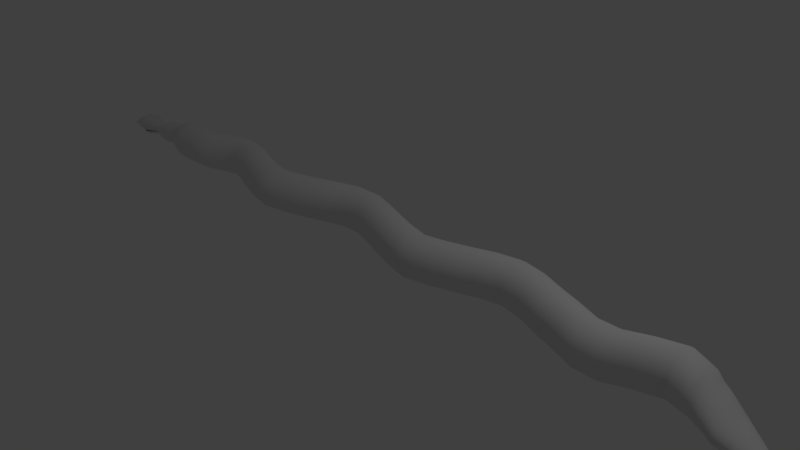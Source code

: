# Source: anaconda_arm.blend  (saved by Blender 2.67.0; exported with 4.5.12 LTS)
import bpy
from mathutils import Matrix  # noqa: F401  (used for matrix-valued properties, if any)

bpy.ops.wm.read_factory_settings(use_empty=True)
scene = bpy.context.scene
scene.name = 'Scene'

# ---- collections
col_collection_1 = bpy.data.collections.new('Collection 1'); scene.collection.children.link(col_collection_1)

# ---- world
world_world = bpy.data.worlds.new('World'); scene.world = world_world
world_world.color = (0.05088, 0.05088, 0.05088)
world_world.use_sun_shadow = False
world_world.sun_shadow_jitter_overblur = 0.0
world_world.cycles.sampling_method = 'MANUAL'
world_world.cycles.sample_map_resolution = 256

# ---- cameras
cam_camera = bpy.data.cameras.new('Camera')
cam_camera.clip_end = 100.0
cam_camera.lens = 35.0
cam_camera.sensor_width = 32.0
cam_camera.sensor_height = 18.0
cam_camera.ortho_scale = 7.314
cam_camera.dof.focus_distance = 0.0
cam_camera.dof.aperture_fstop = 128.0

# ---- lights
light_lamp = bpy.data.lights.new('Lamp', 'POINT')
light_lamp.transmission_factor = 0.0
light_lamp.cutoff_distance = 30.0
light_lamp.energy = 100.0
light_lamp.shadow_buffer_clip_start = 1.001
light_lamp.shadow_soft_size = 0.1
light_lamp.shadow_maximum_resolution = 0.006
light_lamp.use_absolute_resolution = True
light_lamp.cycles.use_multiple_importance_sampling = False

# ---- meshes
me_cylinder = bpy.data.meshes.new('Cylinder')
me_cylinder.from_pydata([(0.04263, 0.09848, -0.3209), (0.1766, -0.6355, 11.53), (0.04369, 0.0778, -0.3209), (0.1926, -0.639, 11.53), (0.07377, 0.05866, -0.3029), (0.2061, -0.6488, 11.52), (0.08075, 0.03537, -0.3209), (0.2152, -0.6636, 11.52), (0.08389, -0.00375, -0.3209), (0.2184, -0.681, 11.51), (0.08075, -0.04287, -0.3209), (0.2152, -0.6985, 11.5), (0.06577, -0.06616, -0.3029), (0.2061, -0.7133, 11.5), (0.04369, -0.0853, -0.3209), (0.1925, -0.7231, 11.5), (0.04263, -0.106, -0.3209), (0.1765, -0.7266, 11.5), (0.02684, -0.09819, -0.3209), (0.1605, -0.7232, 11.5), (0.01346, -0.07603, -0.3209), (0.1469, -0.7133, 11.5), (0.004516, -0.04287, -0.3209), (0.1379, -0.6985, 11.51), (0.001376, -0.00375, -0.3209), (0.1347, -0.6811, 11.52), (0.004516, 0.03537, -0.3209), (0.1379, -0.6637, 11.52), (0.01346, 0.06854, -0.3209), (0.147, -0.6489, 11.53), (0.02684, 0.0907, -0.3209), (0.1605, -0.639, 11.53), (-0.006409, 0.1738, 0.05717), (-0.006409, 0.1008, 0.3671), (-0.03457, 0.1738, 0.6769), (-0.06273, 0.1738, 0.9868), (-0.06273, 0.2786, 1.297), (-0.06273, 0.2786, 1.607), (-0.06273, 0.2786, 1.916), (-0.06273, 0.389, 2.226), (-0.06273, 0.4627, 2.536), (-0.06273, 0.389, 2.846), (-0.06273, 0.2786, 3.156), (-0.06273, 0.181, 3.466), (-0.06273, 0.1207, 3.776), (-0.06273, 0.181, 4.086), (-0.06273, 0.2786, 4.396), (-0.06273, 0.3879, 4.705), (-0.06273, 0.4832, 5.015), (-0.06273, 0.4832, 5.325), (-0.06273, 0.3879, 5.635), (-0.06273, 0.2786, 5.945), (-0.06273, 0.1796, 6.255), (-0.06273, 0.1116, 6.565), (-0.06273, 0.1796, 6.875), (-0.06273, 0.2786, 7.185), (-0.06273, 0.3924, 7.494), (-0.06273, 0.452, 7.804), (-0.06273, 0.3924, 8.114), (-0.06273, 0.2786, 8.424), (-0.06273, 0.1778, 8.734), (-0.06273, 0.06103, 9.044), (-0.06273, 0.06103, 9.354), (-0.06273, 0.1927, 9.664), (-0.06273, 0.2815, 9.974), (-0.03824, 0.1927, 10.28), (0.06611, 0.06103, 10.59), (0.1174, -0.1816, 10.93), (0.1544, -0.4223, 11.23), (0.1796, -0.4301, 11.23), (0.1571, -0.1948, 10.93), (0.125, 0.03953, 10.59), (0.05624, 0.1712, 10.28), (0.04533, 0.26, 9.974), (0.04533, 0.1712, 9.664), (0.04533, 0.03953, 9.354), (0.04533, 0.03953, 9.044), (0.04533, 0.1563, 8.734), (0.04533, 0.2571, 8.424), (0.04533, 0.3709, 8.114), (0.04533, 0.4305, 7.804), (0.04533, 0.3709, 7.494), (0.04533, 0.2571, 7.185), (0.04533, 0.1581, 6.875), (0.04534, 0.09009, 6.565), (0.04534, 0.1581, 6.255), (0.04534, 0.2571, 5.945), (0.04534, 0.3664, 5.635), (0.04534, 0.4617, 5.325), (0.04534, 0.4617, 5.015), (0.04534, 0.3664, 4.705), (0.04534, 0.2571, 4.396), (0.04534, 0.1595, 4.086), (0.04534, 0.09919, 3.776), (0.04534, 0.1595, 3.466), (0.04534, 0.2571, 3.156), (0.04534, 0.3675, 2.846), (0.04534, 0.4412, 2.536), (0.04534, 0.3675, 2.226), (0.04534, 0.2571, 1.916), (0.04534, 0.2571, 1.607), (0.04534, 0.2571, 1.297), (-0.000967, 0.1602, 0.9868), (0.02719, 0.1602, 0.6769), (0.007968, 0.09282, 0.3671), (0.04062, 0.1602, 0.05717), (0.201, -0.4525, 11.22), (0.1907, -0.2323, 10.92), (0.1748, -0.02168, 10.59), (0.1363, 0.11, 10.28), (0.1369, 0.1988, 9.974), (0.1369, 0.11, 9.664), (0.1369, -0.02168, 9.354), (0.1369, -0.02168, 9.044), (0.1369, 0.09513, 8.734), (0.1369, 0.1959, 8.424), (0.1369, 0.3097, 8.114), (0.1369, 0.3693, 7.804), (0.1369, 0.3097, 7.494), (0.1369, 0.1959, 7.185), (0.1369, 0.09686, 6.875), (0.1369, 0.02888, 6.565), (0.1369, 0.09686, 6.255), (0.1369, 0.1959, 5.945), (0.1369, 0.3052, 5.635), (0.1369, 0.4005, 5.325), (0.1369, 0.4005, 5.015), (0.1369, 0.3052, 4.705), (0.1369, 0.1959, 4.396), (0.1369, 0.09827, 4.086), (0.1369, 0.03798, 3.776), (0.1369, 0.09827, 3.466), (0.1369, 0.1959, 3.156), (0.1369, 0.3063, 2.846), (0.1369, 0.3799, 2.536), (0.1369, 0.3063, 2.226), (0.137, 0.1959, 1.916), (0.137, 0.1959, 1.607), (0.137, 0.1959, 1.297), (0.05139, 0.1218, 0.9868), (0.07955, 0.1218, 0.6769), (0.03068, 0.07017, 0.3431), (0.09101, 0.1218, 0.05211), (0.2153, -0.4861, 11.22), (0.2132, -0.2886, 10.92), (0.2082, -0.1133, 10.59), (0.1898, 0.01841, 10.28), (0.1982, 0.1072, 9.974), (0.1982, 0.01841, 9.664), (0.1982, -0.1133, 9.354), (0.1982, -0.1133, 9.044), (0.1982, 0.00352, 8.734), (0.1982, 0.1043, 8.424), (0.1982, 0.2181, 8.114), (0.1982, 0.2777, 7.804), (0.1982, 0.2181, 7.494), (0.1982, 0.1043, 7.185), (0.1982, 0.005246, 6.875), (0.1982, -0.06274, 6.565), (0.1982, 0.005246, 6.255), (0.1982, 0.1043, 5.945), (0.1982, 0.2136, 5.635), (0.1982, 0.3089, 5.325), (0.1982, 0.3089, 5.015), (0.1982, 0.2136, 4.705), (0.1982, 0.1043, 4.396), (0.1982, 0.006657, 4.086), (0.1982, -0.05363, 3.776), (0.1982, 0.006657, 3.466), (0.1982, 0.1043, 3.156), (0.1982, 0.2147, 2.846), (0.1982, 0.2883, 2.536), (0.1982, 0.2147, 2.226), (0.1982, 0.1043, 1.916), (0.1982, 0.1043, 1.607), (0.1982, 0.1043, 1.297), (0.08637, 0.06418, 0.9868), (0.1145, 0.06418, 0.6769), (0.06387, 0.03625, 0.3671), (0.1427, 0.06418, 0.05717), (0.2203, -0.5256, 11.21), (0.221, -0.355, 10.91), (0.2199, -0.2214, 10.59), (0.2086, -0.08966, 10.28), (0.2197, -0.0009136, 9.974), (0.2197, -0.08966, 9.664), (0.2197, -0.2214, 9.354), (0.2197, -0.2214, 9.044), (0.2197, -0.1045, 8.734), (0.2197, -0.00375, 8.424), (0.2197, 0.1101, 8.114), (0.2197, 0.1696, 7.804), (0.2197, 0.1101, 7.494), (0.2197, -0.00375, 7.185), (0.2197, -0.1028, 6.875), (0.2197, -0.1708, 6.565), (0.2197, -0.1028, 6.255), (0.2197, -0.00375, 5.945), (0.2197, 0.1055, 5.635), (0.2197, 0.2008, 5.325), (0.2197, 0.2008, 5.015), (0.2197, 0.1055, 4.705), (0.2197, -0.00375, 4.396), (0.2197, -0.1014, 4.086), (0.2197, -0.1617, 3.776), (0.2197, -0.1014, 3.466), (0.2197, -0.00375, 3.156), (0.2197, 0.1066, 2.846), (0.2197, 0.1803, 2.536), (0.2197, 0.1066, 2.226), (0.2197, -0.00375, 1.916), (0.2197, -0.00375, 1.607), (0.2197, -0.00375, 1.297), (0.09866, -0.00375, 0.9868), (0.1268, -0.00375, 0.6769), (0.06966, -0.00375, 0.3671), (0.155, -0.00375, 0.05717), (0.2153, -0.5652, 11.2), (0.2131, -0.4214, 10.9), (0.2082, -0.3294, 10.59), (0.1898, -0.1977, 10.28), (0.1982, -0.109, 9.974), (0.1982, -0.1977, 9.664), (0.1982, -0.3294, 9.354), (0.1982, -0.3294, 9.044), (0.1982, -0.2126, 8.734), (0.1982, -0.1118, 8.424), (0.1982, 0.001989, 8.114), (0.1982, 0.06153, 7.804), (0.1982, 0.001989, 7.494), (0.1982, -0.1118, 7.185), (0.1982, -0.2109, 6.875), (0.1982, -0.2789, 6.565), (0.1982, -0.2109, 6.255), (0.1982, -0.1118, 5.945), (0.1982, -0.002533, 5.635), (0.1982, 0.09277, 5.325), (0.1982, 0.09277, 5.015), (0.1982, -0.002533, 4.705), (0.1982, -0.1118, 4.396), (0.1982, -0.2095, 4.086), (0.1982, -0.2698, 3.776), (0.1982, -0.2095, 3.466), (0.1982, -0.1118, 3.156), (0.1982, -0.001435, 2.846), (0.1982, 0.0722, 2.536), (0.1982, -0.001435, 2.226), (0.1982, -0.1118, 1.916), (0.1982, -0.1118, 1.607), (0.1982, -0.1118, 1.297), (0.08637, -0.07168, 0.9868), (0.1145, -0.07168, 0.6769), (0.06387, -0.04375, 0.3671), (0.1427, -0.07168, 0.05717), (0.201, -0.5988, 11.2), (0.1906, -0.4777, 10.9), (0.1748, -0.421, 10.59), (0.1363, -0.2893, 10.28), (0.1369, -0.2006, 9.974), (0.1369, -0.2893, 9.664), (0.1369, -0.421, 9.354), (0.1369, -0.421, 9.044), (0.1369, -0.3042, 8.734), (0.1369, -0.2034, 8.424), (0.1369, -0.08962, 8.114), (0.1369, -0.03008, 7.804), (0.1369, -0.08962, 7.494), (0.1369, -0.2034, 7.185), (0.1369, -0.3025, 6.875), (0.1369, -0.3705, 6.565), (0.1369, -0.3025, 6.255), (0.1369, -0.2034, 5.945), (0.1369, -0.09414, 5.635), (0.1369, 0.001161, 5.325), (0.1369, 0.001161, 5.015), (0.1369, -0.09414, 4.705), (0.1369, -0.2034, 4.396), (0.1369, -0.3011, 4.086), (0.1369, -0.3614, 3.776), (0.1369, -0.3011, 3.466), (0.1369, -0.2034, 3.156), (0.1369, -0.09305, 2.846), (0.1369, -0.01941, 2.536), (0.1369, -0.09305, 2.226), (0.137, -0.2034, 1.916), (0.137, -0.2034, 1.607), (0.137, -0.2034, 1.297), (0.05139, -0.1293, 0.9868), (0.07955, -0.1293, 0.6769), (0.03068, -0.07767, 0.3431), (0.09101, -0.1293, 0.05211), (0.1796, -0.6212, 11.2), (0.1569, -0.5153, 10.9), (0.125, -0.4822, 10.59), (0.05624, -0.3505, 10.28), (0.04533, -0.2618, 9.974), (0.04533, -0.3505, 9.664), (0.04533, -0.4822, 9.354), (0.04533, -0.4822, 9.044), (0.04533, -0.3654, 8.734), (0.04533, -0.2646, 8.424), (0.04533, -0.1508, 8.114), (0.04533, -0.09129, 7.804), (0.04533, -0.1508, 7.494), (0.04533, -0.2646, 7.185), (0.04533, -0.3637, 6.875), (0.04534, -0.4317, 6.565), (0.04534, -0.3637, 6.255), (0.04534, -0.2646, 5.945), (0.04534, -0.1554, 5.635), (0.04534, -0.06005, 5.325), (0.04534, -0.06005, 5.015), (0.04534, -0.1554, 4.705), (0.04534, -0.2646, 4.396), (0.04534, -0.3623, 4.086), (0.04534, -0.4226, 3.776), (0.04534, -0.3623, 3.466), (0.04534, -0.2646, 3.156), (0.04534, -0.1543, 2.846), (0.04534, -0.08062, 2.536), (0.04534, -0.1543, 2.226), (0.04534, -0.2646, 1.916), (0.04534, -0.2646, 1.607), (0.04534, -0.2646, 1.297), (-0.000967, -0.1677, 0.9868), (0.02719, -0.1677, 0.6769), (0.007968, -0.1003, 0.3671), (0.04062, -0.1677, 0.05717), (0.1544, -0.6291, 11.2), (0.1172, -0.5286, 10.9), (0.06611, -0.5037, 10.59), (-0.03824, -0.372, 10.28), (-0.06273, -0.2833, 9.974), (-0.06273, -0.372, 9.664), (-0.06273, -0.5037, 9.354), (-0.06273, -0.5037, 9.044), (-0.06273, -0.3869, 8.734), (-0.06273, -0.2861, 8.424), (-0.06273, -0.1723, 8.114), (-0.06273, -0.1128, 7.804), (-0.06273, -0.1723, 7.494), (-0.06273, -0.2861, 7.185), (-0.06273, -0.3852, 6.875), (-0.06273, -0.4532, 6.565), (-0.06273, -0.3852, 6.255), (-0.06273, -0.2861, 5.945), (-0.06273, -0.1769, 5.635), (-0.06273, -0.08155, 5.325), (-0.06273, -0.08155, 5.015), (-0.06273, -0.1769, 4.705), (-0.06273, -0.2861, 4.396), (-0.06273, -0.3838, 4.086), (-0.06273, -0.4441, 3.776), (-0.06273, -0.3838, 3.466), (-0.06273, -0.2861, 3.156), (-0.06273, -0.1758, 2.846), (-0.06273, -0.1021, 2.536), (-0.06273, -0.1758, 2.226), (-0.06273, -0.2861, 1.916), (-0.06273, -0.2861, 1.607), (-0.06273, -0.2861, 1.297), (-0.06273, -0.1813, 0.9868), (-0.03457, -0.1813, 0.6769), (-0.006409, -0.1083, 0.3671), (-0.006409, -0.1813, 0.05717), (0.1291, -0.6212, 11.2), (0.07755, -0.5154, 10.9), (0.007273, -0.4822, 10.59), (-0.1327, -0.3505, 10.28), (-0.1708, -0.2618, 9.974), (-0.1708, -0.3505, 9.664), (-0.1708, -0.4822, 9.354), (-0.1708, -0.4822, 9.044), (-0.1708, -0.3654, 8.734), (-0.1708, -0.2646, 8.424), (-0.1708, -0.1508, 8.114), (-0.1708, -0.0913, 7.804), (-0.1708, -0.1508, 7.494), (-0.1708, -0.2646, 7.185), (-0.1708, -0.3637, 6.875), (-0.1708, -0.4317, 6.565), (-0.1708, -0.3637, 6.255), (-0.1708, -0.2646, 5.945), (-0.1708, -0.1554, 5.635), (-0.1708, -0.06005, 5.325), (-0.1708, -0.06005, 5.015), (-0.1708, -0.1554, 4.705), (-0.1708, -0.2646, 4.396), (-0.1708, -0.3623, 4.086), (-0.1708, -0.4226, 3.776), (-0.1708, -0.3623, 3.466), (-0.1708, -0.2646, 3.156), (-0.1708, -0.1543, 2.846), (-0.1708, -0.08062, 2.536), (-0.1708, -0.1543, 2.226), (-0.1708, -0.2646, 1.916), (-0.1708, -0.2646, 1.607), (-0.1708, -0.2646, 1.297), (-0.1245, -0.1677, 0.9868), (-0.09633, -0.1677, 0.6769), (-0.03552, -0.1003, 0.3671), (-0.06817, -0.1677, 0.05717), (0.1078, -0.5988, 11.2), (0.04391, -0.4778, 10.9), (-0.04261, -0.421, 10.59), (-0.2128, -0.2893, 10.28), (-0.2624, -0.2006, 9.974), (-0.2624, -0.2893, 9.664), (-0.2624, -0.421, 9.354), (-0.2624, -0.421, 9.044), (-0.2624, -0.3042, 8.734), (-0.2624, -0.2034, 8.424), (-0.2624, -0.08962, 8.114), (-0.2624, -0.03008, 7.804), (-0.2624, -0.08962, 7.494), (-0.2624, -0.2034, 7.185), (-0.2624, -0.3025, 6.875), (-0.2624, -0.3705, 6.565), (-0.2624, -0.3025, 6.255), (-0.2624, -0.2034, 5.945), (-0.2624, -0.09415, 5.635), (-0.2624, 0.001161, 5.325), (-0.2624, 0.001161, 5.015), (-0.2624, -0.09415, 4.705), (-0.2624, -0.2034, 4.396), (-0.2624, -0.3011, 4.086), (-0.2624, -0.3614, 3.776), (-0.2624, -0.3011, 3.466), (-0.2624, -0.2034, 3.156), (-0.2624, -0.09305, 2.846), (-0.2624, -0.01941, 2.536), (-0.2624, -0.09305, 2.226), (-0.2624, -0.2034, 1.916), (-0.2624, -0.2034, 1.607), (-0.2624, -0.2034, 1.297), (-0.1768, -0.1293, 0.9868), (-0.1487, -0.1293, 0.6769), (-0.0602, -0.07767, 0.3671), (-0.1343, -0.1293, 0.05717), (0.0935, -0.5653, 11.21), (0.02145, -0.4216, 10.91), (-0.07594, -0.3294, 10.59), (-0.2663, -0.1977, 10.28), (-0.3236, -0.109, 9.974), (-0.3236, -0.1977, 9.664), (-0.3236, -0.3294, 9.354), (-0.3236, -0.3294, 9.044), (-0.3236, -0.2126, 8.734), (-0.3236, -0.1118, 8.424), (-0.3236, 0.001989, 8.114), (-0.3236, 0.06153, 7.804), (-0.3236, 0.001989, 7.494), (-0.3236, -0.1118, 7.185), (-0.3236, -0.2109, 6.875), (-0.3236, -0.2789, 6.565), (-0.3236, -0.2109, 6.255), (-0.3236, -0.1118, 5.945), (-0.3236, -0.002533, 5.635), (-0.3236, 0.09277, 5.325), (-0.3236, 0.09277, 5.015), (-0.3236, -0.002533, 4.705), (-0.3236, -0.1118, 4.396), (-0.3236, -0.2095, 4.086), (-0.3236, -0.2698, 3.776), (-0.3236, -0.2095, 3.466), (-0.3236, -0.1118, 3.156), (-0.3236, -0.001435, 2.846), (-0.3236, 0.0722, 2.536), (-0.3236, -0.001435, 2.226), (-0.3236, -0.1118, 1.916), (-0.3236, -0.1118, 1.607), (-0.3236, -0.1118, 1.297), (-0.2118, -0.07168, 0.9868), (-0.1837, -0.07168, 0.6769), (-0.07668, -0.04375, 0.3671), (-0.1555, -0.07168, 0.05717), (0.0885, -0.5258, 11.22), (0.01357, -0.3552, 10.92), (-0.08764, -0.2214, 10.59), (-0.2851, -0.08966, 10.28), (-0.3451, -0.0009136, 9.974), (-0.3451, -0.08966, 9.664), (-0.3451, -0.2214, 9.354), (-0.3451, -0.2214, 9.044), (-0.3451, -0.1045, 8.734), (-0.3451, -0.00375, 8.424), (-0.3451, 0.1101, 8.114), (-0.3451, 0.1696, 7.804), (-0.3451, 0.1101, 7.494), (-0.3451, -0.00375, 7.185), (-0.3451, -0.1028, 6.875), (-0.3451, -0.1708, 6.565), (-0.3451, -0.1028, 6.255), (-0.3451, -0.00375, 5.945), (-0.3451, 0.1055, 5.635), (-0.3451, 0.2008, 5.325), (-0.3451, 0.2008, 5.015), (-0.3451, 0.1055, 4.705), (-0.3451, -0.00375, 4.396), (-0.3451, -0.1014, 4.086), (-0.3451, -0.1617, 3.776), (-0.3451, -0.1014, 3.466), (-0.3451, -0.00375, 3.156), (-0.3451, 0.1066, 2.846), (-0.3451, 0.1803, 2.536), (-0.3451, 0.1066, 2.226), (-0.3451, -0.00375, 1.916), (-0.3451, -0.00375, 1.607), (-0.3451, -0.00375, 1.297), (-0.2241, -0.00375, 0.9868), (-0.196, -0.00375, 0.6769), (-0.08248, -0.00375, 0.3671), (-0.1356, -0.00375, 0.05717), (0.09353, -0.4862, 11.22), (0.02149, -0.2888, 10.92), (-0.07594, -0.1133, 10.59), (-0.2663, 0.01841, 10.28), (-0.3236, 0.1072, 9.974), (-0.3236, 0.01841, 9.664), (-0.3236, -0.1133, 9.354), (-0.3236, -0.1133, 9.044), (-0.3236, 0.00352, 8.734), (-0.3236, 0.1043, 8.424), (-0.3236, 0.2181, 8.114), (-0.3236, 0.2777, 7.804), (-0.3236, 0.2181, 7.494), (-0.3236, 0.1043, 7.185), (-0.3236, 0.005246, 6.875), (-0.3236, -0.06274, 6.565), (-0.3236, 0.005246, 6.255), (-0.3236, 0.1043, 5.945), (-0.3236, 0.2136, 5.635), (-0.3236, 0.3089, 5.325), (-0.3236, 0.3089, 5.015), (-0.3236, 0.2136, 4.705), (-0.3236, 0.1043, 4.396), (-0.3236, 0.006657, 4.086), (-0.3236, -0.05363, 3.776), (-0.3236, 0.006657, 3.466), (-0.3236, 0.1043, 3.156), (-0.3236, 0.2147, 2.846), (-0.3236, 0.2883, 2.536), (-0.3236, 0.2147, 2.226), (-0.3236, 0.1043, 1.916), (-0.3236, 0.1043, 1.607), (-0.3236, 0.1043, 1.297), (-0.2118, 0.06418, 0.9868), (-0.1837, 0.06418, 0.6769), (-0.07668, 0.03625, 0.3671), (-0.1555, 0.06418, 0.05717), (0.1078, -0.4526, 11.23), (0.044, -0.2325, 10.93), (-0.04261, -0.02168, 10.59), (-0.2128, 0.11, 10.28), (-0.2624, 0.1988, 9.974), (-0.2624, 0.11, 9.664), (-0.2624, -0.02168, 9.354), (-0.2624, -0.02168, 9.044), (-0.2624, 0.09513, 8.734), (-0.2624, 0.1959, 8.424), (-0.2624, 0.3097, 8.114), (-0.2624, 0.3693, 7.804), (-0.2624, 0.3097, 7.494), (-0.2624, 0.1959, 7.185), (-0.2624, 0.09686, 6.875), (-0.2624, 0.02888, 6.565), (-0.2624, 0.09686, 6.255), (-0.2624, 0.1959, 5.945), (-0.2624, 0.3052, 5.635), (-0.2624, 0.4005, 5.325), (-0.2624, 0.4005, 5.015), (-0.2624, 0.3052, 4.705), (-0.2624, 0.1959, 4.396), (-0.2624, 0.09827, 4.086), (-0.2624, 0.03798, 3.776), (-0.2624, 0.09827, 3.466), (-0.2624, 0.1959, 3.156), (-0.2624, 0.3063, 2.846), (-0.2624, 0.3799, 2.536), (-0.2624, 0.3063, 2.226), (-0.2624, 0.1959, 1.916), (-0.2624, 0.1959, 1.607), (-0.2624, 0.1959, 1.297), (-0.1768, 0.1218, 0.9868), (-0.1487, 0.1218, 0.6769), (-0.0602, 0.07017, 0.3671), (-0.1343, 0.1218, 0.05717), (0.1292, -0.4302, 11.23), (0.07767, -0.1948, 10.93), (0.007273, 0.03953, 10.59), (-0.1327, 0.1712, 10.28), (-0.1708, 0.26, 9.974), (-0.1708, 0.1712, 9.664), (-0.1708, 0.03953, 9.354), (-0.1708, 0.03953, 9.044), (-0.1708, 0.1563, 8.734), (-0.1708, 0.2571, 8.424), (-0.1708, 0.3709, 8.114), (-0.1708, 0.4305, 7.804), (-0.1708, 0.3709, 7.494), (-0.1708, 0.2571, 7.185), (-0.1708, 0.1581, 6.875), (-0.1708, 0.09009, 6.565), (-0.1708, 0.1581, 6.255), (-0.1708, 0.2571, 5.945), (-0.1708, 0.3664, 5.635), (-0.1708, 0.4617, 5.325), (-0.1708, 0.4617, 5.015), (-0.1708, 0.3664, 4.705), (-0.1708, 0.2571, 4.396), (-0.1708, 0.1595, 4.086), (-0.1708, 0.09919, 3.776), (-0.1708, 0.1595, 3.466), (-0.1708, 0.2571, 3.156), (-0.1708, 0.3675, 2.846), (-0.1708, 0.4412, 2.536), (-0.1708, 0.3675, 2.226), (-0.1708, 0.2571, 1.916), (-0.1708, 0.2571, 1.607), (-0.1708, 0.2571, 1.297), (-0.1245, 0.1602, 0.9868), (-0.09633, 0.1602, 0.6769), (-0.03552, 0.09283, 0.3671), (-0.06817, 0.1602, 0.05717), (0.03092, 0.1255, -0.09778), (0.07309, 0.09515, -0.09778), (0.1193, 0.04977, -0.09778), (0.1296, -0.00375, -0.09778), (0.1193, -0.05727, -0.09778), (0.07309, -0.1026, -0.09778), (0.03092, -0.133, -0.09778), (-0.006409, -0.1436, -0.09777), (-0.05847, -0.133, -0.09777), (-0.1164, -0.1026, -0.09777), (-0.1321, -0.05727, -0.09777), (-0.1103, -0.00375, -0.09777), (-0.1321, 0.04977, -0.09777), (-0.1164, 0.09515, -0.09777), (-0.05847, 0.1255, -0.09777), (-0.006409, 0.1361, -0.09777), (0.01396, 0.1269, 10.44), (0.08946, 0.1054, 10.44), (0.1535, 0.04417, 10.44), (0.1962, -0.04744, 10.44), (0.2112, -0.1555, 10.44), (0.1962, -0.2636, 10.44), (0.1535, -0.3552, 10.44), (0.08946, -0.4164, 10.44), (0.01396, -0.4379, 10.44), (-0.06154, -0.4164, 10.44), (-0.1255, -0.3552, 10.44), (-0.1683, -0.2636, 10.44), (-0.1833, -0.1555, 10.44), (-0.1683, -0.04744, 10.44), (-0.1255, 0.04417, 10.44), (-0.06154, 0.1054, 10.44), (0.000108, 0.1598, 10.36), (0.08116, 0.1383, 10.36), (0.1499, 0.0771, 10.36), (0.1958, -0.01452, 10.36), (0.2119, -0.1226, 10.36), (0.1958, -0.2306, 10.36), (0.1499, -0.3223, 10.36), (0.08116, -0.3835, 10.36), (0.000108, -0.405, 10.36), (-0.08095, -0.3835, 10.36), (-0.1497, -0.3223, 10.36), (-0.1956, -0.2306, 10.36), (-0.2117, -0.1226, 10.36), (-0.1956, -0.01452, 10.36), (-0.1497, 0.0771, 10.36), (-0.08095, 0.1383, 10.36), (0.03665, 0.1068, -0.206), (0.07688, 0.08084, -0.195), (0.104, 0.04203, -0.206), (0.1114, -0.00375, -0.206), (0.104, -0.04953, -0.206), (0.07688, -0.08834, -0.195), (0.03665, -0.1143, -0.206), (0.01419, -0.1234, -0.206), (-0.023, -0.1143, -0.206), (-0.0609, -0.08834, -0.206), (-0.07559, -0.04953, -0.206), (-0.05236, -0.00375, -0.206), (-0.07559, 0.04203, -0.206), (-0.0609, 0.08084, -0.206), (-0.023, 0.1068, -0.206), (0.01419, 0.1159, -0.206), (0.05329, -0.09128, 0.04543), (0.03241, -0.0553, 0.3179), (0.0917, -0.1037, 0.04543), (0.03783, -0.06259, 0.3179), (0.05525, -0.0754, -0.2745), (0.06874, -0.06129, -0.2691), (0.07374, 0.05772, -0.282), (0.05525, 0.0679, -0.2745), (0.04709, -0.07272, -0.09082), (0.08024, -0.08247, -0.09082), (0.08024, 0.07498, -0.09082), (0.04709, 0.06522, -0.09082), (0.0917, 0.09616, 0.04543), (0.03783, 0.05509, 0.3179), (0.05329, 0.08378, 0.04543), (0.03241, 0.0478, 0.3179), (0.05075, -0.06274, -0.186), (0.07584, -0.07109, -0.186), (0.07584, 0.06359, -0.186), (0.05075, 0.05524, -0.186), (0.05437, 0.04187, -0.1913), (0.07308, 0.03117, -0.1866), (0.07308, -0.03867, -0.1866), (0.05437, -0.04937, -0.1913), (0.05172, 0.04187, -0.09201), (0.071, 0.03117, -0.09182), (0.071, -0.03867, -0.09182), (0.05172, -0.04937, -0.09201), (0.05851, 0.04187, 0.04153), (0.08694, 0.03117, 0.04172), (0.08694, -0.03867, 0.04172), (0.05851, -0.04937, 0.04153), (0.03761, 0.03134, 0.2717), (0.04968, 0.04329, 0.2801), (0.04968, -0.05079, 0.2801), (0.03761, -0.03884, 0.2717), (-0.06273, 0.2786, 1.452), (0.04534, 0.2571, 1.452), (0.137, 0.1959, 1.452), (0.1982, 0.1043, 1.452), (0.2197, -0.00375, 1.452), (0.1982, -0.1118, 1.452), (0.137, -0.2034, 1.452), (0.04534, -0.2646, 1.452), (-0.06273, -0.2861, 1.452), (-0.1708, -0.2646, 1.452), (-0.2624, -0.2034, 1.452), (-0.3236, -0.1118, 1.452), (-0.3451, -0.00375, 1.452), (-0.3236, 0.1043, 1.452), (-0.2624, 0.1959, 1.452), (-0.1708, 0.2571, 1.452), (-0.1708, 0.3123, 3.001), (-0.2624, 0.2511, 3.001), (-0.3236, 0.1595, 3.001), (-0.3451, 0.05144, 3.001), (0.2197, 0.1434, 2.691), (0.1982, 0.03538, 2.691), (0.1369, -0.05623, 2.691), (0.04534, -0.1174, 2.691), (0.2197, 0.05144, 2.071), (0.1982, -0.05662, 2.071), (0.137, -0.1482, 2.071), (0.04534, -0.2095, 2.071), (-0.06273, -0.335, 3.311), (-0.1708, -0.3135, 3.311), (-0.2624, -0.2523, 3.311), (-0.3236, -0.1606, 3.311), (-0.1708, 0.2083, 4.241), (-0.2624, 0.1471, 4.241), (-0.3236, 0.05549, 4.241), (-0.3451, -0.05258, 4.241), (-0.3451, 0.1434, 2.691), (-0.3236, 0.2515, 2.691), (-0.2624, 0.3431, 2.691), (-0.1708, 0.4043, 2.691), (0.1982, 0.1595, 3.001), (0.1369, 0.2511, 3.001), (0.04534, 0.3123, 3.001), (-0.06273, 0.3338, 3.001), (-0.1708, 0.2571, 1.762), (-0.2624, 0.1959, 1.762), (-0.3236, 0.1043, 1.762), (-0.3451, -0.00375, 1.762), (0.04534, -0.3924, 3.621), (0.1369, -0.3312, 3.621), (0.1982, -0.2396, 3.621), (0.2197, -0.1316, 3.621), (-0.06273, 0.4258, 2.691), (0.04534, 0.4043, 2.691), (0.1369, 0.3431, 2.691), (0.1982, 0.2515, 2.691), (0.1982, 0.1043, 1.762), (0.137, 0.1959, 1.762), (0.04534, 0.2571, 1.762), (-0.06273, 0.2786, 1.762), (-0.3236, 0.03538, 2.381), (-0.2624, -0.05623, 2.381), (-0.1708, -0.1174, 2.381), (-0.06273, -0.1389, 2.381), (0.04534, -0.3135, 4.241), (0.1369, -0.2523, 4.241), (0.1982, -0.1606, 4.241), (0.2197, -0.05258, 4.241), (0.04534, -0.1077, 5.48), (0.1369, -0.04649, 5.48), (0.1982, 0.04512, 5.48), (0.2197, 0.1532, 5.48), (-0.06273, -0.1389, 2.691), (-0.1708, -0.1174, 2.691), (-0.2624, -0.05623, 2.691), (-0.3236, 0.03538, 2.691), (0.04534, -0.2095, 3.001), (0.1369, -0.1482, 3.001), (0.1982, -0.05662, 3.001), (0.2197, 0.05144, 3.001), (-0.3236, -0.2396, 3.621), (-0.2624, -0.3312, 3.621), (-0.1708, -0.3924, 3.621), (-0.06273, -0.4139, 3.621), (-0.3236, -0.1118, 1.762), (-0.2624, -0.2034, 1.762), (-0.1708, -0.2646, 1.762), (-0.06273, -0.2861, 1.762), (-0.06273, 0.3338, 2.071), (0.04534, 0.3123, 2.071), (0.137, 0.2511, 2.071), (0.1982, 0.1595, 2.071), (-0.3451, 0.05089, 4.551), (-0.3236, 0.159, 4.551), (-0.2624, 0.2506, 4.551), (-0.1708, 0.3118, 4.551), (0.1982, -0.02875, 6.72), (0.1369, 0.06287, 6.72), (0.04534, 0.1241, 6.72), (-0.06273, 0.1456, 6.72), (0.04534, -0.1077, 4.86), (0.1369, -0.04649, 4.86), (0.1982, 0.04512, 4.86), (0.2197, 0.1532, 4.86), (0.1982, 0.1612, 7.339), (0.1369, 0.2528, 7.339), (0.04533, 0.314, 7.339), (-0.06273, 0.3355, 7.339), (0.04533, -0.4822, 9.199), (0.1369, -0.421, 9.199), (0.1982, -0.3294, 9.199), (0.2197, -0.2214, 9.199), (0.04534, -0.2646, 1.762), (0.137, -0.2034, 1.762), (0.1982, -0.1118, 1.762), (0.2197, -0.00375, 1.762), (-0.06273, -0.4139, 3.931), (-0.1708, -0.3924, 3.931), (-0.2624, -0.3312, 3.931), (-0.3236, -0.2396, 3.931), (-0.06273, 0.1508, 3.931), (0.04534, 0.1293, 3.931), (0.1369, 0.06812, 3.931), (0.1982, -0.02349, 3.931), (-0.3451, 0.1398, 7.649), (-0.3236, 0.2479, 7.649), (-0.2624, 0.3395, 7.649), (-0.1708, 0.4007, 7.649), (-0.06273, -0.08155, 5.17), (-0.1708, -0.06005, 5.17), (-0.2624, 0.001161, 5.17), (-0.3236, 0.09277, 5.17), (0.1982, 0.2515, 2.381), (0.1369, 0.3431, 2.381), (0.04534, 0.4043, 2.381), (-0.06273, 0.4258, 2.381), (-0.2846, -0.00375, 1.142), (-0.2677, 0.08425, 1.142), (-0.2196, 0.1588, 1.142), (-0.1476, 0.2087, 1.142), (-0.06273, -0.2309, 2.071), (-0.1708, -0.2095, 2.071), (-0.2624, -0.1482, 2.071), (-0.3236, -0.05662, 2.071), (0.04534, -0.3135, 3.311), (0.1369, -0.2523, 3.311), (0.1982, -0.1606, 3.311), (0.2197, -0.05258, 3.311), (0.02219, -0.2162, 1.142), (0.09417, -0.1663, 1.142), (0.1423, -0.09175, 1.142), (0.1592, -0.00375, 1.142), (0.2197, 0.1398, 7.959), (0.1982, 0.03176, 7.959), (0.1369, -0.05985, 7.959), (0.04533, -0.1211, 7.959), (-0.1708, 0.3123, 2.071), (-0.2624, 0.2511, 2.071), (-0.3236, 0.1595, 2.071), (-0.3451, 0.05144, 2.071), (0.05104, -0.4405, 11.07), (0.05751, -0.3875, 11.07), (0.07591, -0.3425, 11.08), (0.1034, -0.3125, 11.08), (0.2197, -0.1316, 3.931), (0.1982, -0.2396, 3.931), (0.1369, -0.3312, 3.931), (0.04534, -0.3924, 3.931), (0.04534, -0.1174, 2.381), (0.1369, -0.05623, 2.381), (0.1982, 0.03538, 2.381), (0.2197, 0.1434, 2.381), (-0.1708, 0.4043, 2.381), (-0.2624, 0.3431, 2.381), (-0.3236, 0.2515, 2.381), (-0.3451, 0.1434, 2.381), (0.1982, 0.05549, 3.311), (0.1369, 0.1471, 3.311), (0.04534, 0.2083, 3.311), (-0.06273, 0.2298, 3.311), (-0.06273, -0.2309, 3.001), (-0.1708, -0.2095, 3.001), (-0.2624, -0.1482, 3.001), (-0.3236, -0.05662, 3.001), (-0.06273, -0.4192, 6.72), (-0.1708, -0.3977, 6.72), (-0.2624, -0.3365, 6.72), (-0.3236, -0.2449, 6.72), (-0.1708, 0.2083, 3.311), (-0.2624, 0.1471, 3.311), (-0.3236, 0.05549, 3.311), (-0.3451, -0.05258, 3.311), (-0.1708, 0.1241, 6.72), (-0.2624, 0.06287, 6.72), (-0.3236, -0.02875, 6.72), (-0.3451, -0.1368, 6.72), (-0.3451, 0.05089, 5.79), (-0.3236, 0.159, 5.79), (-0.2624, 0.2506, 5.79), (-0.1708, 0.3118, 5.79), (-0.06273, 0.2262, 1.142), (0.02219, 0.2087, 1.142), (0.09417, 0.1588, 1.142), (0.1423, 0.08425, 1.142), (-0.06273, 0.3333, 4.551), (0.04534, 0.3118, 4.551), (0.1369, 0.2506, 4.551), (0.1982, 0.159, 4.551), (-0.3451, 0.1532, 5.48), (-0.3236, 0.2612, 5.48), (-0.2624, 0.3529, 5.48), (-0.1708, 0.4141, 5.48), (-0.06273, 0.1508, 3.621), (0.04534, 0.1293, 3.621), (0.1369, 0.06812, 3.621), (0.1982, -0.02349, 3.621), (-0.3451, -0.1316, 3.621), (-0.3236, -0.02349, 3.621), (-0.2624, 0.06812, 3.621), (-0.1708, 0.1293, 3.621), (-0.06273, -0.335, 4.241), (-0.1708, -0.3135, 4.241), (-0.2624, -0.2523, 4.241), (-0.3236, -0.1606, 4.241), (-0.3236, 0.04512, 5.48), (-0.2624, -0.04649, 5.48), (-0.1708, -0.1077, 5.48), (-0.06273, -0.1292, 5.48), (-0.1708, 0.2067, 8.579), (-0.2624, 0.1455, 8.579), (-0.3236, 0.05392, 8.579), (-0.3451, -0.05415, 8.579), (-0.06273, -0.2337, 1.142), (-0.1476, -0.2162, 1.142), (-0.2196, -0.1663, 1.142), (-0.2677, -0.09175, 1.142), (0.1982, 0.2612, 4.86), (0.1369, 0.3529, 4.86), (0.04534, 0.4141, 4.86), (-0.06273, 0.4356, 4.86), (-0.06273, -0.1292, 4.86), (-0.1708, -0.1077, 4.86), (-0.2624, -0.04649, 4.86), (-0.3236, 0.04512, 4.86), (-0.1708, 0.1293, 3.931), (-0.2624, 0.06812, 3.931), (-0.3236, -0.02349, 3.931), (-0.3451, -0.1316, 3.931), (0.04534, -0.21, 4.551), (0.1369, -0.1488, 4.551), (0.1982, -0.05717, 4.551), (0.2197, 0.05089, 4.551), (0.04534, -0.06005, 5.17), (0.1369, 0.001161, 5.17), (0.1982, 0.09277, 5.17), (0.2197, 0.2008, 5.17), (0.1982, 0.05549, 4.241), (0.1369, 0.1471, 4.241), (0.04534, 0.2083, 4.241), (-0.06273, 0.2298, 4.241), (0.1982, 0.2479, 7.959), (0.1369, 0.3395, 7.959), (0.04533, 0.4007, 7.959), (-0.06273, 0.4222, 7.959), (-0.06273, -0.1426, 7.649), (-0.1708, -0.1211, 7.649), (-0.2624, -0.05985, 7.649), (-0.3236, 0.03176, 7.649), (0.1982, 0.05478, 7.03), (0.1369, 0.1464, 7.03), (0.04533, 0.2076, 7.03), (-0.06273, 0.2291, 7.03), (-0.3236, -0.05717, 4.551), (-0.2624, -0.1488, 4.551), (-0.1708, -0.21, 4.551), (-0.06273, -0.2315, 4.551), (0.1982, 0.2479, 7.649), (0.1369, 0.3395, 7.649), (0.04533, 0.4007, 7.649), (-0.06273, 0.4222, 7.649), (-0.06273, 0.3333, 5.79), (0.04534, 0.3118, 5.79), (0.1369, 0.2506, 5.79), (0.1982, 0.159, 5.79), (-0.1708, 0.4141, 4.86), (-0.2624, 0.3529, 4.86), (-0.3236, 0.2612, 4.86), (-0.3451, 0.1532, 4.86), (-0.1708, 0.2076, 6.1), (-0.2624, 0.1464, 6.1), (-0.3236, 0.05478, 6.1), (-0.3451, -0.05328, 6.1), (0.01311, -0.1677, 0.8319), (0.06547, -0.1293, 0.8319), (0.1005, -0.07168, 0.8319), (0.1127, -0.00375, 0.8319), (-0.21, -0.00375, 0.8319), (-0.1977, 0.06418, 0.8319), (-0.1628, 0.1218, 0.8319), (-0.1104, 0.1602, 0.8319), (-0.1708, 0.4617, 5.17), (-0.2624, 0.4005, 5.17), (-0.3236, 0.3089, 5.17), (-0.3451, 0.2008, 5.17), (0.2197, 0.05315, 7.339), (0.1982, -0.05491, 7.339), (0.1369, -0.1465, 7.339), (0.04533, -0.2077, 7.339), (-0.1708, 0.09794, 8.889), (-0.2624, 0.03673, 8.889), (-0.3236, -0.05489, 8.889), (-0.3451, -0.163, 8.889), (-0.1977, -0.07168, 0.8319), (-0.1628, -0.1293, 0.8319), (-0.1104, -0.1677, 0.8319), (-0.04865, -0.1813, 0.8319), (-0.06273, 0.4832, 5.17), (0.04534, 0.4617, 5.17), (0.1369, 0.4005, 5.17), (0.1982, 0.3089, 5.17), (0.04534, -0.3142, 6.1), (0.1369, -0.253, 6.1), (0.1982, -0.1613, 6.1), (0.2197, -0.05328, 6.1), (0.1005, 0.06418, 0.8319), (0.06547, 0.1218, 0.8319), (0.01311, 0.1602, 0.8319), (-0.04865, 0.1738, 0.8319), (-0.3236, -0.05717, 5.79), (-0.2624, -0.1488, 5.79), (-0.1708, -0.21, 5.79), (-0.06273, -0.2315, 5.79), (0.2197, -0.1368, 6.72), (0.1982, -0.2449, 6.72), (0.1369, -0.3365, 6.72), (0.04534, -0.3977, 6.72), (-0.06273, 0.2371, 9.819), (0.04533, 0.2156, 9.819), (0.1369, 0.1544, 9.819), (0.1982, 0.06278, 9.819), (-0.06273, 0.4356, 5.48), (0.04534, 0.4141, 5.48), (0.1369, 0.3529, 5.48), (0.1982, 0.2612, 5.48), (-0.3236, -0.1613, 6.1), (-0.2624, -0.253, 6.1), (-0.1708, -0.3142, 6.1), (-0.06273, -0.3357, 6.1), (0.2197, 0.05089, 5.79), (0.1982, -0.05717, 5.79), (0.1369, -0.1488, 5.79), (0.04534, -0.21, 5.79), (-0.3451, -0.1368, 6.41), (-0.3236, -0.02875, 6.41), (-0.2624, 0.06287, 6.41), (-0.1708, 0.1241, 6.41), (-0.06273, 0.1194, 8.889), (0.04533, 0.09794, 8.889), (0.1369, 0.03673, 8.889), (0.1982, -0.05489, 8.889), (0.1982, -0.02875, 6.41), (0.1369, 0.06287, 6.41), (0.04534, 0.1241, 6.41), (-0.06273, 0.1456, 6.41), (-0.3236, -0.2449, 6.41), (-0.2624, -0.3365, 6.41), (-0.1708, -0.3977, 6.41), (-0.06273, -0.4192, 6.41), (-0.3451, 0.05315, 7.34), (-0.3236, 0.1612, 7.34), (-0.2624, 0.2528, 7.34), (-0.1708, 0.314, 7.34), (0.194, 0.06278, 10.13), (0.1366, 0.1544, 10.13), (0.05078, 0.2156, 10.13), (-0.05048, 0.2371, 10.13), (0.1982, 0.05478, 6.1), (0.1369, 0.1464, 6.1), (0.04534, 0.2076, 6.1), (-0.06273, 0.2291, 6.1), (-0.3236, -0.1533, 9.819), (-0.2624, -0.245, 9.819), (-0.1708, -0.3062, 9.819), (-0.06273, -0.3277, 9.819), (-0.3451, 0.05315, 8.269), (-0.3236, 0.1612, 8.269), (-0.2624, 0.2528, 8.269), (-0.1708, 0.314, 8.269), (-0.06273, 0.1269, 9.509), (0.04533, 0.1054, 9.509), (0.1369, 0.04417, 9.509), (0.1982, -0.04744, 9.509), (0.04534, -0.3977, 6.41), (0.1369, -0.3365, 6.41), (0.1982, -0.2449, 6.41), (0.2197, -0.1368, 6.41), (0.04533, -0.4164, 9.509), (0.1369, -0.3552, 9.509), (0.1982, -0.2636, 9.509), (0.2197, -0.1555, 9.509), (-0.1708, 0.2076, 7.03), (-0.2624, 0.1464, 7.03), (-0.3236, 0.05478, 7.03), (-0.3451, -0.05328, 7.03), (0.04533, -0.1211, 7.649), (0.1369, -0.05985, 7.649), (0.1982, 0.03176, 7.649), (0.2197, 0.1398, 7.649), (0.1409, -0.4988, 10.74), (0.1827, -0.4494, 10.75), (0.2106, -0.3754, 10.75), (0.2204, -0.2882, 10.75), (-0.06273, -0.3357, 7.03), (-0.1708, -0.3142, 7.03), (-0.2624, -0.253, 7.03), (-0.3236, -0.1613, 7.03), (0.04247, -0.07765, 10.76), (0.0006956, -0.1271, 10.76), (-0.02722, -0.201, 10.76), (-0.03703, -0.2883, 10.76), (0.04533, -0.3142, 7.03), (0.1369, -0.253, 7.03), (0.1982, -0.1613, 7.03), (0.2197, -0.05328, 7.03), (0.2197, -0.04528, 9.819), (0.1982, -0.1533, 9.819), (0.1369, -0.245, 9.819), (0.04533, -0.3062, 9.819), (-0.06273, -0.1426, 7.959), (-0.1708, -0.1211, 7.959), (-0.2624, -0.05985, 7.959), (-0.3236, 0.03176, 7.959), (-0.3236, -0.2636, 9.509), (-0.2624, -0.3552, 9.509), (-0.1708, -0.4164, 9.509), (-0.06273, -0.4379, 9.509), (-0.3236, -0.05491, 7.34), (-0.2624, -0.1465, 7.34), (-0.1708, -0.2077, 7.34), (-0.06273, -0.2292, 7.339), (-0.1708, 0.2156, 9.819), (-0.2624, 0.1544, 9.819), (-0.3236, 0.06278, 9.819), (-0.3451, -0.04528, 9.819), (0.2141, -0.04528, 10.13), (0.194, -0.1533, 10.13), (0.1366, -0.245, 10.13), (0.05078, -0.3062, 10.13), (-0.06273, 0.3355, 8.269), (0.04533, 0.314, 8.269), (0.1369, 0.2528, 8.269), (0.1982, 0.1612, 8.269), (-0.06273, 0.2282, 8.579), (0.04533, 0.2067, 8.579), (0.1369, 0.1455, 8.579), (0.1982, 0.05392, 8.579), (0.04533, -0.4238, 8.889), (0.1369, -0.3626, 8.889), (0.1982, -0.271, 8.889), (0.2197, -0.163, 8.889), (0.1359, -0.3019, 11.08), (0.1684, -0.3124, 11.08), (0.1959, -0.3424, 11.07), (0.2142, -0.3873, 11.07), (-0.06273, -0.2292, 8.269), (-0.1708, -0.2077, 8.269), (-0.2624, -0.1465, 8.269), (-0.3236, -0.05491, 8.269), (-0.1708, 0.4007, 7.959), (-0.2624, 0.3395, 7.959), (-0.3236, 0.2479, 7.959), (-0.3451, 0.1398, 7.959), (-0.1708, 0.03953, 9.199), (-0.2624, -0.02168, 9.199), (-0.3236, -0.1133, 9.199), (-0.3451, -0.2214, 9.199), (0.04533, -0.2077, 8.269), (0.1369, -0.1465, 8.269), (0.1982, -0.05491, 8.269), (0.2197, 0.05315, 8.269), (0.2197, -0.05415, 8.579), (0.1982, -0.1622, 8.579), (0.1369, -0.2538, 8.579), (0.04533, -0.315, 8.579), (0.1683, -0.5683, 11.05), (0.1958, -0.5382, 11.05), (0.2142, -0.4933, 11.05), (0.2207, -0.4403, 11.06), (0.1982, -0.1133, 9.199), (0.1369, -0.02168, 9.199), (0.04533, 0.03953, 9.199), (-0.06273, 0.06103, 9.199), (-0.02725, -0.3755, 10.75), (0.0006509, -0.4494, 10.75), (0.04241, -0.4988, 10.75), (0.09168, -0.5161, 10.74), (-0.3236, -0.1622, 8.579), (-0.2624, -0.2538, 8.579), (-0.1708, -0.315, 8.579), (-0.06273, -0.3365, 8.579), (-0.1708, 0.1054, 9.509), (-0.2624, 0.04417, 9.509), (-0.3236, -0.04744, 9.509), (-0.3451, -0.1555, 9.509), (0.1116, -0.6034, 11.37), (0.1157, -0.5749, 11.37), (0.1274, -0.5507, 11.38), (0.1449, -0.5346, 11.38), (-0.3236, -0.271, 8.889), (-0.2624, -0.3626, 8.889), (-0.1708, -0.4238, 8.889), (-0.06273, -0.4453, 8.889), (-0.3236, -0.3294, 9.199), (-0.2624, -0.421, 9.199), (-0.1708, -0.4822, 9.199), (-0.06273, -0.5037, 9.199), (-0.05048, -0.3277, 10.13), (-0.1518, -0.3062, 10.13), (-0.2376, -0.245, 10.13), (-0.295, -0.1533, 10.13), (-0.1518, 0.2156, 10.13), (-0.2376, 0.1544, 10.13), (-0.295, 0.06278, 10.13), (-0.3151, -0.04528, 10.13), (0.2193, -0.6033, 11.36), (0.2152, -0.6318, 11.35), (0.2035, -0.656, 11.35), (0.186, -0.6722, 11.35), (0.2107, -0.2009, 10.75), (0.1828, -0.127, 10.76), (0.141, -0.07761, 10.76), (0.09174, -0.06028, 10.76), (0.2152, -0.5748, 11.37), (0.2036, -0.5507, 11.37), (0.1861, -0.5346, 11.38), (0.1655, -0.5289, 11.38), (0.05747, -0.4934, 11.06), (0.07584, -0.5383, 11.05), (0.1033, -0.5683, 11.05), (0.1358, -0.5788, 11.05), (0.1654, -0.6779, 11.35), (0.1448, -0.6722, 11.35), (0.1273, -0.6561, 11.35), (0.1157, -0.6319, 11.36)], [], [(1259, 1, 3, 1258), (1258, 3, 5, 1257), (1257, 5, 7, 1256), (1256, 7, 9, 1248), (1248, 9, 11, 1249), (1249, 11, 13, 1250), (1250, 13, 15, 1251), (1251, 15, 17, 1264), (1264, 17, 19, 1265), (1265, 19, 21, 1266), (1266, 21, 23, 1267), (1267, 23, 25, 1228), (1228, 25, 27, 1229), (1229, 27, 29, 1230), (3, 1, 31, 29, 27, 25, 23, 21, 19, 17, 15, 13, 11, 9, 7, 5), (1231, 31, 1, 1259), (1230, 29, 31, 1231), (639, 32, 105, 624), (32, 33, 104, 105), (33, 34, 103, 104), (1051, 35, 102, 1050), (924, 36, 101, 925), (724, 37, 100, 725), (783, 38, 99, 782), (812, 39, 98, 813), (859, 40, 97, 858), (776, 41, 96, 777), (767, 42, 95, 766), (903, 43, 94, 902), (936, 44, 93, 937), (844, 45, 92, 845), (983, 46, 91, 982), (928, 47, 90, 929), (963, 48, 89, 962), (1040, 49, 88, 1041), (1064, 50, 87, 1065), (1004, 51, 86, 1005), (1103, 52, 85, 1102), (1087, 53, 84, 1086), (823, 54, 83, 822), (995, 55, 82, 994), (831, 56, 81, 830), (1003, 57, 80, 1002), (987, 58, 79, 986), (1172, 59, 78, 1173), (1176, 60, 77, 1177), (1080, 61, 76, 1081), (1215, 62, 75, 1214), (1112, 63, 74, 1113), (1060, 64, 73, 1061), (1099, 65, 72, 1098), (640, 66, 71, 641), (1255, 67, 70, 1254), (1184, 68, 69, 1185), (327, 630, 696, 688), (104, 103, 140, 141), (1050, 102, 139, 1049), (925, 101, 138, 926), (725, 100, 137, 726), (782, 99, 136, 781), (813, 98, 135, 814), (858, 97, 134, 857), (777, 96, 133, 778), (766, 95, 132, 765), (902, 94, 131, 901), (937, 93, 130, 938), (845, 92, 129, 846), (982, 91, 128, 981), (929, 90, 127, 930), (962, 89, 126, 961), (1041, 88, 125, 1042), (1065, 87, 124, 1066), (1005, 86, 123, 1006), (1102, 85, 122, 1101), (1086, 84, 121, 1085), (822, 83, 120, 821), (994, 82, 119, 993), (830, 81, 118, 829), (1002, 80, 117, 1001), (986, 79, 116, 985), (1173, 78, 115, 1174), (1177, 77, 114, 1178), (1081, 76, 113, 1082), (1214, 75, 112, 1213), (1113, 74, 111, 1114), (1061, 73, 110, 1062), (1098, 72, 109, 1097), (641, 71, 108, 642), (1254, 70, 107, 1253), (1185, 69, 106, 1186), (625, 142, 179, 626), (142, 141, 178, 179), (141, 140, 177, 178), (1049, 139, 176, 1048), (926, 138, 175, 927), (726, 137, 174, 727), (781, 136, 173, 780), (814, 135, 172, 815), (857, 134, 171, 856), (778, 133, 170, 779), (765, 132, 169, 764), (901, 131, 168, 900), (938, 130, 167, 939), (846, 129, 166, 847), (981, 128, 165, 980), (930, 127, 164, 931), (961, 126, 163, 960), (1042, 125, 162, 1043), (1066, 124, 161, 1067), (1006, 123, 160, 1007), (1101, 122, 159, 1100), (1085, 121, 158, 1084), (821, 120, 157, 820), (993, 119, 156, 992), (829, 118, 155, 828), (1001, 117, 154, 1000), (985, 116, 153, 984), (1174, 115, 152, 1175), (1178, 114, 151, 1179), (1082, 113, 150, 1083), (1213, 112, 149, 1212), (1114, 111, 148, 1115), (1062, 110, 147, 1063), (1097, 109, 146, 1096), (642, 108, 145, 643), (1253, 107, 144, 1252), (1186, 106, 143, 1187), (626, 179, 216, 627), (179, 178, 215, 216), (178, 177, 214, 215), (1048, 176, 213, 1019), (927, 175, 212, 875), (727, 174, 211, 728), (780, 173, 210, 839), (815, 172, 209, 748), (856, 171, 208, 895), (779, 170, 207, 744), (764, 169, 206, 803), (900, 168, 205, 871), (939, 167, 204, 775), (847, 166, 203, 888), (980, 165, 202, 791), (931, 164, 201, 975), (960, 163, 200, 827), (1043, 162, 199, 979), (1067, 161, 198, 795), (1007, 160, 197, 1072), (1100, 159, 196, 1047), (1084, 158, 195, 1119), (820, 157, 194, 1056), (992, 156, 193, 1147), (828, 155, 192, 1028), (1000, 154, 191, 1131), (984, 153, 190, 876), (1175, 152, 189, 1203), (1179, 151, 188, 1204), (1083, 150, 187, 1183), (1212, 149, 186, 835), (1115, 148, 185, 1123), (1063, 147, 184, 1148), (1096, 146, 183, 1168), (643, 145, 182, 644), (1252, 144, 181, 1135), (1187, 143, 180, 1211), (627, 216, 253, 628), (216, 215, 252, 253), (215, 214, 251, 252), (1019, 213, 250, 1018), (875, 212, 249, 874), (728, 211, 248, 729), (839, 210, 247, 838), (748, 209, 246, 749), (895, 208, 245, 894), (744, 207, 244, 745), (803, 206, 243, 802), (871, 205, 242, 870), (775, 204, 241, 774), (888, 203, 240, 889), (791, 202, 239, 790), (975, 201, 238, 974), (827, 200, 237, 826), (979, 199, 236, 978), (795, 198, 235, 794), (1072, 197, 234, 1073), (1047, 196, 233, 1046), (1119, 195, 232, 1118), (1056, 194, 231, 1057), (1147, 193, 230, 1146), (1028, 192, 229, 1029), (1131, 191, 228, 1130), (876, 190, 227, 877), (1203, 189, 226, 1202), (1204, 188, 225, 1205), (1183, 187, 224, 1182), (835, 186, 223, 834), (1123, 185, 222, 1122), (1148, 184, 221, 1149), (1168, 183, 220, 1169), (644, 182, 219, 645), (1135, 181, 218, 1134), (1211, 180, 217, 1210), (628, 253, 290, 629), (253, 252, 289, 290), (252, 251, 288, 289), (1018, 250, 287, 1017), (874, 249, 286, 873), (729, 248, 285, 730), (838, 247, 284, 837), (749, 246, 283, 750), (894, 245, 282, 893), (745, 244, 281, 746), (802, 243, 280, 801), (870, 242, 279, 869), (774, 241, 278, 773), (889, 240, 277, 890), (790, 239, 276, 789), (974, 238, 275, 973), (826, 237, 274, 825), (978, 236, 273, 977), (794, 235, 272, 793), (1073, 234, 271, 1074), (1046, 233, 270, 1045), (1118, 232, 269, 1117), (1057, 231, 268, 1058), (1146, 230, 267, 1145), (1029, 229, 266, 1030), (1130, 228, 265, 1129), (877, 227, 264, 878), (1202, 226, 263, 1201), (1205, 225, 262, 1206), (1182, 224, 261, 1181), (834, 223, 260, 833), (1122, 222, 259, 1121), (1149, 221, 258, 1150), (1169, 220, 257, 1170), (645, 219, 256, 646), (1134, 218, 255, 1133), (1210, 217, 254, 1209), (141, 142, 700, 701), (624, 105, 702, 699), (289, 288, 325, 326), (1017, 287, 324, 1016), (873, 286, 323, 872), (730, 285, 322, 731), (837, 284, 321, 836), (750, 283, 320, 751), (893, 282, 319, 892), (746, 281, 318, 747), (801, 280, 317, 800), (869, 279, 316, 868), (773, 278, 315, 772), (890, 277, 314, 891), (789, 276, 313, 788), (973, 275, 312, 972), (825, 274, 311, 824), (977, 273, 310, 976), (793, 272, 309, 792), (1074, 271, 308, 1075), (1045, 270, 307, 1044), (1117, 269, 306, 1116), (1058, 268, 305, 1059), (1145, 267, 304, 1144), (1030, 266, 303, 1031), (1129, 265, 302, 1128), (878, 264, 301, 879), (1201, 263, 300, 1200), (1206, 262, 299, 1207), (1181, 261, 298, 1180), (833, 260, 297, 832), (1121, 259, 296, 1120), (1150, 258, 295, 1151), (1170, 257, 294, 1171), (646, 256, 293, 647), (1133, 255, 292, 1132), (1209, 254, 291, 1208), (630, 327, 364, 631), (327, 326, 363, 364), (326, 325, 362, 363), (1016, 324, 361, 1039), (872, 323, 360, 956), (731, 322, 359, 732), (836, 321, 358, 811), (751, 320, 357, 864), (892, 319, 356, 787), (747, 318, 355, 796), (800, 317, 354, 904), (868, 316, 353, 752), (772, 315, 352, 807), (891, 314, 351, 840), (788, 313, 350, 944), (972, 312, 349, 999), (824, 311, 348, 964), (976, 310, 347, 852), (792, 309, 346, 951), (1075, 308, 345, 1055), (1044, 307, 344, 1071), (1116, 306, 343, 1091), (1059, 305, 342, 908), (1144, 304, 341, 1136), (1031, 303, 340, 1163), (1128, 302, 339, 988), (879, 301, 338, 1152), (1200, 300, 337, 1188), (1207, 299, 336, 1223), (1180, 298, 335, 1235), (832, 297, 334, 1239), (1120, 296, 333, 1159), (1151, 295, 332, 1107), (1171, 294, 331, 1240), (647, 293, 330, 648), (1132, 292, 329, 1219), (1208, 291, 328, 1263), (631, 364, 401, 632), (364, 363, 400, 401), (363, 362, 399, 400), (1039, 361, 398, 1038), (956, 360, 397, 957), (732, 359, 396, 733), (811, 358, 395, 810), (864, 357, 394, 865), (787, 356, 393, 786), (796, 355, 392, 797), (904, 354, 391, 905), (752, 353, 390, 753), (807, 352, 389, 806), (840, 351, 388, 841), (944, 350, 387, 945), (999, 349, 386, 998), (964, 348, 385, 965), (852, 347, 384, 853), (951, 346, 383, 950), (1055, 345, 382, 1054), (1071, 344, 381, 1070), (1091, 343, 380, 1090), (908, 342, 379, 909), (1136, 341, 378, 1137), (1163, 340, 377, 1162), (988, 339, 376, 989), (1152, 338, 375, 1153), (1188, 337, 374, 1189), (1223, 336, 373, 1222), (1235, 335, 372, 1234), (1239, 334, 371, 1238), (1159, 333, 370, 1158), (1107, 332, 369, 1106), (1240, 331, 368, 1241), (648, 330, 367, 649), (1219, 329, 366, 1218), (1263, 328, 365, 1262), (632, 401, 438, 633), (401, 400, 437, 438), (400, 399, 436, 437), (1038, 398, 435, 1037), (957, 397, 434, 958), (733, 396, 433, 734), (810, 395, 432, 809), (865, 394, 431, 866), (786, 393, 430, 785), (797, 392, 429, 798), (905, 391, 428, 906), (753, 390, 427, 754), (806, 389, 426, 805), (841, 388, 425, 842), (945, 387, 424, 946), (998, 386, 423, 997), (965, 385, 422, 966), (853, 384, 421, 854), (950, 383, 420, 949), (1054, 382, 419, 1053), (1070, 381, 418, 1069), (1090, 380, 417, 1089), (909, 379, 416, 910), (1137, 378, 415, 1138), (1162, 377, 414, 1161), (989, 376, 413, 990), (1153, 375, 412, 1154), (1189, 374, 411, 1190), (1222, 373, 410, 1221), (1234, 372, 409, 1233), (1238, 371, 408, 1237), (1158, 370, 407, 1157), (1106, 369, 406, 1105), (1241, 368, 405, 1242), (649, 367, 404, 650), (1218, 366, 403, 1217), (1262, 365, 402, 1261), (633, 438, 475, 634), (438, 437, 474, 475), (437, 436, 473, 474), (1037, 435, 472, 1036), (958, 434, 471, 959), (734, 433, 470, 735), (809, 432, 469, 808), (866, 431, 468, 867), (785, 430, 467, 784), (798, 429, 466, 799), (906, 428, 465, 907), (754, 427, 464, 755), (805, 426, 463, 804), (842, 425, 462, 843), (946, 424, 461, 947), (997, 423, 460, 996), (966, 422, 459, 967), (854, 421, 458, 855), (949, 420, 457, 948), (1053, 419, 456, 1052), (1069, 418, 455, 1068), (1089, 417, 454, 1088), (910, 416, 453, 911), (1138, 415, 452, 1139), (1161, 414, 451, 1160), (990, 413, 450, 991), (1154, 412, 449, 1155), (1190, 411, 448, 1191), (1221, 410, 447, 1220), (1233, 409, 446, 1232), (1237, 408, 445, 1236), (1157, 407, 444, 1156), (1105, 406, 443, 1104), (1242, 405, 442, 1243), (650, 404, 441, 651), (1217, 403, 440, 1216), (1261, 402, 439, 1260), (634, 475, 512, 635), (475, 474, 511, 512), (474, 473, 510, 511), (1036, 472, 509, 1020), (959, 471, 508, 860), (735, 470, 507, 736), (808, 469, 506, 771), (867, 468, 505, 883), (784, 467, 504, 899), (799, 466, 503, 760), (907, 465, 502, 743), (755, 464, 501, 915), (804, 463, 500, 940), (843, 462, 499, 971), (947, 461, 498, 759), (996, 460, 497, 816), (967, 459, 496, 1011), (855, 458, 495, 1027), (948, 457, 494, 932), (1052, 456, 493, 920), (1068, 455, 492, 1015), (1088, 454, 491, 1076), (911, 453, 490, 919), (1139, 452, 489, 1127), (1160, 451, 488, 1092), (991, 450, 487, 848), (1155, 449, 486, 1195), (1191, 448, 485, 1108), (1220, 447, 484, 955), (1232, 446, 483, 1035), (1236, 445, 482, 1199), (1156, 444, 481, 1227), (1104, 443, 480, 1167), (1243, 442, 479, 1247), (651, 441, 478, 652), (1216, 440, 477, 1143), (1260, 439, 476, 884), (635, 512, 549, 636), (512, 511, 548, 549), (511, 510, 547, 548), (1020, 509, 546, 1021), (860, 508, 545, 861), (736, 507, 544, 737), (771, 506, 543, 770), (883, 505, 542, 882), (899, 504, 541, 898), (760, 503, 540, 761), (743, 502, 539, 742), (915, 501, 538, 914), (940, 500, 537, 941), (971, 499, 536, 970), (759, 498, 535, 758), (816, 497, 534, 817), (1011, 496, 533, 1010), (1027, 495, 532, 1026), (932, 494, 531, 933), (920, 493, 530, 921), (1015, 492, 529, 1014), (1076, 491, 528, 1077), (919, 490, 527, 918), (1127, 489, 526, 1126), (1092, 488, 525, 1093), (848, 487, 524, 849), (1195, 486, 523, 1194), (1108, 485, 522, 1109), (955, 484, 521, 954), (1035, 483, 520, 1034), (1199, 482, 519, 1198), (1227, 481, 518, 1226), (1167, 480, 517, 1166), (1247, 479, 516, 1246), (652, 478, 515, 653), (1143, 477, 514, 1142), (884, 476, 513, 885), (636, 549, 586, 637), (549, 548, 585, 586), (548, 547, 584, 585), (1021, 546, 583, 1022), (861, 545, 582, 862), (737, 544, 581, 738), (770, 543, 580, 769), (882, 542, 579, 881), (898, 541, 578, 897), (761, 540, 577, 762), (742, 539, 576, 741), (914, 538, 575, 913), (941, 537, 574, 942), (970, 536, 573, 969), (758, 535, 572, 757), (817, 534, 571, 818), (1010, 533, 570, 1009), (1026, 532, 569, 1025), (933, 531, 568, 934), (921, 530, 567, 922), (1014, 529, 566, 1013), (1077, 528, 565, 1078), (918, 527, 564, 917), (1126, 526, 563, 1125), (1093, 525, 562, 1094), (849, 524, 561, 850), (1194, 523, 560, 1193), (1109, 522, 559, 1110), (954, 521, 558, 953), (1034, 520, 557, 1033), (1198, 519, 556, 1197), (1226, 518, 555, 1225), (1166, 517, 554, 1165), (1246, 516, 553, 1245), (653, 515, 552, 654), (1142, 514, 551, 1141), (885, 513, 550, 886), (638, 623, 32, 639), (623, 622, 33, 32), (622, 621, 34, 33), (1023, 620, 35, 1051), (863, 619, 36, 924), (739, 618, 37, 724), (768, 617, 38, 783), (880, 616, 39, 812), (896, 615, 40, 859), (763, 614, 41, 776), (740, 613, 42, 767), (912, 612, 43, 903), (943, 611, 44, 936), (968, 610, 45, 844), (756, 609, 46, 983), (819, 608, 47, 928), (1008, 607, 48, 963), (1024, 606, 49, 1040), (935, 605, 50, 1064), (923, 604, 51, 1004), (1012, 603, 52, 1103), (1079, 602, 53, 1087), (916, 601, 54, 823), (1124, 600, 55, 995), (1095, 599, 56, 831), (851, 598, 57, 1003), (1192, 597, 58, 987), (1111, 596, 59, 1172), (952, 595, 60, 1176), (1032, 594, 61, 1080), (1196, 593, 62, 1215), (1224, 592, 63, 1112), (1164, 591, 64, 1060), (1244, 590, 65, 1099), (655, 589, 66, 640), (1140, 588, 67, 1255), (887, 587, 68, 1184), (637, 586, 623, 638), (586, 585, 622, 623), (585, 584, 621, 622), (1022, 583, 620, 1023), (862, 582, 619, 863), (738, 581, 618, 739), (769, 580, 617, 768), (881, 579, 616, 880), (897, 578, 615, 896), (762, 577, 614, 763), (741, 576, 613, 740), (913, 575, 612, 912), (942, 574, 611, 943), (969, 573, 610, 968), (757, 572, 609, 756), (818, 571, 608, 819), (1009, 570, 607, 1008), (1025, 569, 606, 1024), (934, 568, 605, 935), (922, 567, 604, 923), (1013, 566, 603, 1012), (1078, 565, 602, 1079), (917, 564, 601, 916), (1125, 563, 600, 1124), (1094, 562, 599, 1095), (850, 561, 598, 851), (1193, 560, 597, 1192), (1110, 559, 596, 1111), (953, 558, 595, 952), (1033, 557, 594, 1032), (1197, 556, 593, 1196), (1225, 555, 592, 1224), (1165, 554, 591, 1164), (1245, 553, 590, 1244), (654, 552, 589, 655), (1141, 551, 588, 1140), (886, 550, 587, 887), (687, 639, 624, 672), (2, 672, 707, 695), (673, 625, 626, 674), (674, 626, 627, 675), (675, 627, 628, 676), (676, 628, 629, 677), (629, 290, 690, 697), (678, 630, 631, 679), (679, 631, 632, 680), (680, 632, 633, 681), (681, 633, 634, 682), (682, 634, 635, 683), (683, 635, 636, 684), (684, 636, 637, 685), (686, 638, 639, 687), (685, 637, 638, 686), (656, 640, 641, 657), (657, 641, 642, 658), (658, 642, 643, 659), (659, 643, 644, 660), (660, 644, 645, 661), (661, 645, 646, 662), (662, 646, 647, 663), (663, 647, 648, 664), (664, 648, 649, 665), (665, 649, 650, 666), (666, 650, 651, 667), (667, 651, 652, 668), (668, 652, 653, 669), (669, 653, 654, 670), (671, 655, 640, 656), (670, 654, 655, 671), (65, 656, 657, 72), (72, 657, 658, 109), (109, 658, 659, 146), (146, 659, 660, 183), (183, 660, 661, 220), (220, 661, 662, 257), (257, 662, 663, 294), (294, 663, 664, 331), (331, 664, 665, 368), (368, 665, 666, 405), (405, 666, 667, 442), (442, 667, 668, 479), (479, 668, 669, 516), (516, 669, 670, 553), (590, 671, 656, 65), (553, 670, 671, 590), (0, 687, 672, 2), (326, 327, 688, 689), (4, 673, 674, 6), (6, 674, 675, 8), (8, 675, 676, 10), (10, 676, 677, 12), (104, 141, 701, 703), (14, 678, 679, 16), (16, 679, 680, 18), (18, 680, 681, 20), (20, 681, 682, 22), (22, 682, 683, 24), (24, 683, 684, 26), (26, 684, 685, 28), (30, 686, 687, 0), (28, 685, 686, 30), (105, 104, 703, 702), (706, 694, 4, 709), (678, 14, 692, 704), (677, 629, 697, 705), (290, 289, 691, 690), (625, 673, 706, 698), (12, 677, 705, 693), (142, 625, 698, 700), (673, 4, 694, 706), (672, 624, 699, 707), (630, 678, 704, 696), (289, 326, 689, 691), (12, 4, 6, 8, 10), (30, 0, 2, 14, 16, 18, 20, 22, 24, 26, 28), (4, 12, 710, 709), (14, 2, 708, 711), (711, 708, 712, 715), (709, 710, 714, 713), (717, 718, 722, 721), (715, 712, 716, 719), (713, 714, 718, 717), (723, 720, 721, 722), (719, 716, 720, 723), (722, 691, 689, 723), (720, 703, 701, 721), (693, 705, 710, 12), (705, 697, 714, 710), (714, 697, 690, 718), (718, 690, 691, 722), (700, 717, 721, 701), (698, 713, 717, 700), (706, 709, 713, 698), (704, 692, 14, 711), (707, 708, 2, 695), (708, 707, 699, 712), (712, 699, 702, 716), (716, 702, 703, 720), (704, 711, 715, 696), (696, 715, 719, 688), (688, 719, 723, 689), (36, 724, 725, 101), (101, 725, 726, 138), (138, 726, 727, 175), (175, 727, 728, 212), (212, 728, 729, 249), (249, 729, 730, 286), (286, 730, 731, 323), (323, 731, 732, 360), (360, 732, 733, 397), (397, 733, 734, 434), (434, 734, 735, 471), (471, 735, 736, 508), (508, 736, 737, 545), (545, 737, 738, 582), (619, 739, 724, 36), (582, 738, 739, 619), (319, 747, 796, 356), (99, 813, 814, 136), (507, 771, 770, 544), (38, 812, 813, 99), (396, 810, 809, 433), (393, 797, 798, 430), (616, 896, 859, 39), (174, 780, 839, 211), (618, 768, 783, 37), (470, 808, 771, 507), (37, 783, 782, 100), (469, 867, 883, 506), (543, 882, 881, 580), (468, 784, 899, 505), (248, 838, 837, 285), (40, 776, 777, 97), (467, 799, 760, 504), (137, 781, 780, 174), (433, 809, 808, 470), (322, 836, 811, 359), (134, 778, 779, 171), (544, 770, 769, 581), (581, 769, 768, 618), (506, 883, 882, 543), (100, 782, 781, 137), (395, 865, 866, 432), (358, 864, 865, 395), (580, 881, 880, 617), (285, 837, 836, 322), (211, 839, 838, 248), (359, 811, 810, 396), (320, 892, 787, 357), (614, 740, 767, 41), (246, 894, 893, 283), (284, 750, 751, 321), (210, 748, 749, 247), (247, 749, 750, 284), (135, 857, 856, 172), (136, 814, 815, 173), (96, 766, 765, 133), (39, 859, 858, 98), (245, 745, 746, 282), (542, 898, 897, 579), (432, 866, 867, 469), (579, 897, 896, 616), (321, 751, 864, 358), (617, 880, 812, 38), (173, 815, 748, 210), (500, 971, 970, 537), (357, 787, 786, 394), (427, 805, 804, 464), (505, 899, 898, 542), (283, 893, 892, 320), (386, 965, 966, 423), (541, 761, 762, 578), (391, 753, 754, 428), (209, 895, 894, 246), (429, 906, 907, 466), (317, 868, 752, 354), (431, 785, 784, 468), (314, 788, 944, 351), (394, 786, 785, 431), (98, 858, 857, 135), (172, 856, 895, 209), (207, 803, 802, 244), (97, 777, 778, 134), (504, 760, 761, 541), (356, 796, 797, 393), (243, 870, 869, 280), (578, 762, 763, 615), (43, 936, 937, 94), (430, 798, 799, 467), (355, 904, 905, 392), (282, 746, 747, 319), (615, 763, 776, 40), (171, 779, 744, 208), (41, 767, 766, 96), (42, 903, 902, 95), (208, 744, 745, 245), (466, 907, 743, 503), (503, 743, 742, 540), (170, 764, 803, 207), (354, 752, 753, 391), (244, 802, 801, 281), (168, 939, 775, 205), (577, 741, 740, 614), (133, 765, 764, 170), (281, 801, 800, 318), (392, 905, 906, 429), (540, 742, 741, 577), (318, 800, 904, 355), (242, 774, 773, 279), (169, 900, 871, 206), (462, 947, 759, 499), (464, 804, 940, 501), (206, 871, 870, 243), (539, 914, 913, 576), (280, 869, 868, 317), (576, 913, 912, 613), (316, 772, 807, 353), (390, 806, 805, 427), (612, 943, 936, 43), (613, 912, 903, 42), (131, 938, 939, 168), (575, 942, 943, 612), (502, 915, 914, 539), (132, 901, 900, 169), (95, 902, 901, 132), (428, 754, 755, 465), (465, 755, 915, 502), (497, 1011, 1010, 534), (460, 967, 1011, 497), (537, 970, 969, 574), (278, 890, 891, 315), (90, 962, 961, 127), (44, 844, 845, 93), (205, 775, 774, 242), (501, 940, 941, 538), (46, 928, 929, 91), (463, 843, 971, 500), (94, 937, 938, 131), (353, 807, 806, 390), (279, 773, 772, 316), (130, 846, 847, 167), (315, 891, 840, 352), (388, 945, 946, 425), (389, 841, 842, 426), (538, 941, 942, 575), (204, 888, 889, 241), (241, 889, 890, 278), (313, 972, 999, 350), (129, 981, 980, 166), (352, 840, 841, 389), (201, 827, 826, 238), (611, 968, 844, 44), (535, 817, 818, 572), (499, 759, 758, 536), (93, 845, 846, 130), (92, 982, 981, 129), (324, 872, 956, 361), (574, 969, 968, 611), (167, 847, 888, 204), (426, 842, 843, 463), (277, 789, 788, 314), (425, 946, 947, 462), (202, 975, 974, 239), (424, 997, 996, 461), (139, 926, 927, 176), (240, 790, 789, 277), (203, 791, 790, 240), (350, 999, 998, 387), (351, 944, 945, 388), (91, 929, 930, 128), (573, 757, 756, 610), (610, 756, 983, 45), (166, 980, 791, 203), (45, 983, 982, 92), (165, 931, 975, 202), (536, 758, 757, 573), (274, 977, 976, 311), (276, 973, 972, 313), (398, 957, 958, 435), (275, 825, 824, 312), (176, 927, 875, 213), (498, 816, 817, 535), (609, 819, 928, 46), (572, 818, 819, 609), (608, 1008, 963, 47), (461, 996, 816, 498), (472, 959, 860, 509), (250, 874, 873, 287), (387, 998, 997, 424), (287, 873, 872, 324), (128, 930, 931, 165), (239, 974, 973, 276), (127, 961, 960, 164), (251, 1018, 1017, 288), (47, 963, 962, 90), (312, 824, 964, 349), (436, 1037, 1036, 473), (571, 1009, 1008, 608), (547, 1021, 1022, 584), (177, 1048, 1019, 214), (423, 966, 967, 460), (546, 861, 862, 583), (238, 826, 825, 275), (534, 1010, 1009, 571), (349, 964, 965, 386), (422, 854, 855, 459), (164, 960, 827, 201), (35, 924, 925, 102), (325, 1016, 1039, 362), (362, 1039, 1038, 399), (583, 862, 863, 620), (473, 1036, 1020, 510), (126, 1042, 1043, 163), (361, 956, 957, 398), (384, 950, 949, 421), (399, 1038, 1037, 436), (569, 934, 935, 606), (620, 863, 924, 35), (102, 925, 926, 139), (213, 875, 874, 250), (510, 1020, 1021, 547), (509, 860, 861, 546), (584, 1022, 1023, 621), (163, 1043, 979, 200), (435, 958, 959, 472), (162, 1067, 795, 199), (607, 1024, 1040, 48), (288, 1017, 1016, 325), (50, 1004, 1005, 87), (566, 1078, 1079, 603), (200, 979, 978, 237), (458, 948, 932, 495), (621, 1023, 1051, 34), (103, 1050, 1049, 140), (570, 1025, 1024, 607), (214, 1019, 1018, 251), (89, 1041, 1042, 126), (140, 1049, 1048, 177), (420, 1053, 1052, 457), (455, 1088, 1076, 492), (34, 1051, 1050, 103), (348, 852, 853, 385), (272, 1074, 1075, 309), (533, 1026, 1025, 570), (456, 1068, 1015, 493), (459, 855, 1027, 496), (496, 1027, 1026, 533), (311, 976, 852, 348), (385, 853, 854, 422), (495, 932, 933, 532), (48, 1040, 1041, 89), (531, 921, 922, 568), (457, 1052, 920, 494), (125, 1066, 1067, 162), (532, 933, 934, 569), (49, 1064, 1065, 88), (237, 978, 977, 274), (492, 1076, 1077, 529), (199, 795, 794, 236), (161, 1007, 1072, 198), (235, 1073, 1074, 272), (88, 1065, 1066, 125), (605, 923, 1004, 50), (347, 951, 950, 384), (421, 949, 948, 458), (418, 1089, 1088, 455), (344, 1091, 1090, 381), (236, 794, 793, 273), (273, 793, 792, 310), (310, 792, 951, 347), (270, 1117, 1116, 307), (606, 935, 1064, 49), (345, 1071, 1070, 382), (234, 1046, 1045, 271), (346, 1055, 1054, 383), (124, 1006, 1007, 161), (309, 1075, 1055, 346), (383, 1054, 1053, 420), (87, 1005, 1006, 124), (229, 1130, 1129, 266), (419, 1069, 1068, 456), (123, 1101, 1100, 160), (381, 1090, 1089, 418), (159, 1084, 1119, 196), (198, 1072, 1073, 235), (307, 1116, 1091, 344), (494, 920, 921, 531), (197, 1047, 1046, 234), (568, 922, 923, 605), (604, 1012, 1103, 51), (382, 1070, 1069, 419), (493, 1015, 1014, 530), (343, 908, 909, 380), (413, 1154, 1155, 450), (530, 1014, 1013, 567), (86, 1102, 1101, 123), (308, 1044, 1071, 345), (271, 1045, 1044, 308), (160, 1100, 1047, 197), (195, 1056, 1057, 232), (567, 1013, 1012, 604), (51, 1103, 1102, 86), (337, 1223, 1222, 374), (53, 823, 822, 84), (84, 822, 821, 121), (603, 1079, 1087, 52), (122, 1085, 1084, 159), (341, 1163, 1162, 378), (454, 911, 919, 491), (529, 1077, 1078, 566), (233, 1118, 1117, 270), (196, 1119, 1118, 233), (121, 821, 820, 158), (602, 916, 823, 53), (489, 1092, 1093, 526), (52, 1087, 1086, 85), (306, 1059, 908, 343), (85, 1086, 1085, 122), (158, 820, 1056, 195), (380, 909, 910, 417), (157, 992, 1147, 194), (523, 1109, 1110, 560), (565, 917, 916, 602), (231, 1146, 1145, 268), (564, 1125, 1124, 601), (487, 1195, 1194, 524), (453, 1139, 1127, 490), (528, 918, 917, 565), (491, 919, 918, 528), (417, 910, 911, 454), (269, 1058, 1059, 306), (116, 1174, 1175, 153), (194, 1147, 1146, 231), (305, 1144, 1136, 342), (416, 1138, 1139, 453), (232, 1057, 1058, 269), (120, 993, 992, 157), (56, 1003, 1002, 81), (490, 1127, 1126, 527), (302, 879, 1152, 339), (452, 1160, 1092, 489), (304, 1031, 1163, 341), (340, 988, 989, 377), (266, 1129, 1128, 303), (379, 1137, 1138, 416), (54, 995, 994, 83), (193, 1028, 1029, 230), (527, 1126, 1125, 564), (342, 1136, 1137, 379), (83, 994, 993, 120), (601, 1124, 995, 54), (268, 1145, 1144, 305), (55, 831, 830, 82), (414, 990, 991, 451), (82, 830, 829, 119), (600, 1095, 831, 55), (563, 1094, 1095, 600), (525, 849, 850, 562), (415, 1161, 1160, 452), (230, 1029, 1030, 267), (227, 1202, 1201, 264), (526, 1093, 1094, 563), (228, 877, 878, 265), (267, 1030, 1031, 304), (156, 828, 1028, 193), (119, 829, 828, 156), (155, 1000, 1131, 192), (378, 1162, 1161, 415), (598, 1192, 987, 57), (562, 850, 851, 599), (153, 1175, 1203, 190), (81, 1002, 1001, 118), (80, 986, 985, 117), (264, 1201, 1200, 301), (597, 1111, 1172, 58), (561, 1193, 1192, 598), (451, 991, 848, 488), (118, 1001, 1000, 155), (449, 1191, 1108, 486), (303, 1128, 988, 340), (599, 851, 1003, 56), (488, 848, 849, 525), (377, 989, 990, 414), (339, 1152, 1153, 376), (192, 1131, 1130, 229), (450, 1155, 1195, 487), (57, 987, 986, 80), (58, 1172, 1173, 79), (375, 1189, 1190, 412), (117, 985, 984, 154), (186, 1123, 1122, 223), (78, 1177, 1178, 115), (524, 1194, 1193, 561), (265, 878, 879, 302), (374, 1222, 1221, 411), (412, 1190, 1191, 449), (376, 1153, 1154, 413), (336, 1235, 1234, 373), (191, 876, 877, 228), (154, 984, 876, 191), (190, 1203, 1202, 227), (189, 1204, 1205, 226), (520, 1198, 1197, 557), (560, 1110, 1111, 597), (301, 1200, 1188, 338), (373, 1234, 1233, 410), (486, 1108, 1109, 523), (448, 1220, 955, 485), (335, 1239, 1238, 372), (259, 1150, 1151, 296), (410, 1233, 1232, 447), (77, 1081, 1082, 114), (558, 1033, 1032, 595), (485, 955, 954, 522), (79, 1173, 1174, 116), (338, 1188, 1189, 375), (225, 1182, 1181, 262), (152, 1179, 1204, 189), (188, 1183, 1182, 225), (151, 1083, 1183, 188), (261, 833, 832, 298), (334, 1159, 1158, 371), (484, 1035, 1034, 521), (522, 954, 953, 559), (59, 1176, 1177, 78), (596, 952, 1176, 59), (226, 1205, 1206, 263), (408, 1157, 1156, 445), (559, 953, 952, 596), (411, 1221, 1220, 448), (300, 1207, 1223, 337), (263, 1206, 1207, 300), (115, 1178, 1179, 152), (218, 1210, 1209, 255), (595, 1032, 1080, 60), (557, 1197, 1196, 594), (552, 1141, 1140, 589), (262, 1181, 1180, 299), (76, 1214, 1213, 113), (297, 1120, 1159, 334), (60, 1080, 1081, 77), (521, 1034, 1033, 558), (299, 1180, 1235, 336), (224, 834, 833, 261), (555, 1165, 1164, 592), (440, 1260, 884, 477), (150, 1212, 835, 187), (114, 1082, 1083, 151), (447, 1232, 1035, 484), (187, 835, 834, 224), (61, 1215, 1214, 76), (372, 1238, 1237, 409), (149, 1115, 1123, 186), (594, 1196, 1215, 61), (478, 1143, 1142, 515), (483, 1199, 1198, 520), (446, 1236, 1199, 483), (369, 1241, 1242, 406), (298, 832, 1239, 335), (74, 1061, 1062, 111), (409, 1237, 1236, 446), (113, 1213, 1212, 150), (407, 1105, 1104, 444), (593, 1224, 1112, 62), (445, 1156, 1227, 482), (63, 1060, 1061, 74), (260, 1121, 1120, 297), (371, 1158, 1157, 408), (75, 1113, 1114, 112), (112, 1114, 1115, 149), (482, 1227, 1226, 519), (62, 1112, 1113, 75), (223, 1122, 1121, 260), (111, 1062, 1063, 148), (222, 1149, 1150, 259), (296, 1151, 1107, 333), (367, 1218, 1217, 404), (519, 1226, 1225, 556), (441, 1216, 1143, 478), (64, 1099, 1098, 73), (556, 1225, 1224, 593), (295, 1171, 1240, 332), (592, 1164, 1060, 63), (110, 1097, 1096, 147), (73, 1098, 1097, 110), (145, 1252, 1135, 182), (221, 1169, 1170, 258), (517, 1246, 1245, 554), (370, 1106, 1105, 407), (333, 1107, 1106, 370), (185, 1148, 1149, 222), (70, 1185, 1186, 107), (148, 1063, 1148, 185), (481, 1167, 1166, 518), (518, 1166, 1165, 555), (444, 1104, 1167, 481), (332, 1240, 1241, 369), (330, 1219, 1218, 367), (258, 1170, 1171, 295), (106, 1257, 1256, 143), (256, 1133, 1132, 293), (184, 1168, 1169, 221), (480, 1247, 1246, 517), (443, 1243, 1247, 480), (406, 1242, 1243, 443), (554, 1245, 1244, 591), (147, 1096, 1168, 184), (291, 1251, 1264, 328), (293, 1132, 1219, 330), (591, 1244, 1099, 64), (255, 1209, 1208, 292), (71, 1254, 1253, 108), (68, 1259, 1258, 69), (182, 1135, 1134, 219), (67, 1184, 1185, 70), (404, 1217, 1216, 441), (589, 1140, 1255, 66), (403, 1261, 1260, 440), (514, 885, 886, 551), (108, 1253, 1252, 145), (66, 1255, 1254, 71), (515, 1142, 1141, 552), (219, 1134, 1133, 256), (181, 1211, 1210, 218), (144, 1187, 1211, 181), (439, 1267, 1228, 476), (328, 1264, 1265, 365), (365, 1265, 1266, 402), (366, 1262, 1261, 403), (477, 884, 885, 514), (292, 1208, 1263, 329), (329, 1263, 1262, 366), (551, 886, 887, 588), (107, 1186, 1187, 144), (587, 1231, 1259, 68), (588, 887, 1184, 67), (69, 1258, 1257, 106), (180, 1248, 1249, 217), (513, 1229, 1230, 550), (143, 1256, 1248, 180), (254, 1250, 1251, 291), (550, 1230, 1231, 587), (402, 1266, 1267, 439), (217, 1249, 1250, 254), (476, 1228, 1229, 513)])
me_cylinder.polygons.foreach_set('use_smooth', [True] * 1256)
me_cylinder.use_remesh_preserve_volume = False
me_cylinder.use_remesh_preserve_attributes = False
me_cylinder.use_mirror_vertex_groups = False
me_cylinder.update()
arm_armature = bpy.data.armatures.new('Armature')  # bones are not reproduced

# ---- objects
ob_armature = bpy.data.objects.new('Armature', arm_armature)
ob_cylinder = bpy.data.objects.new('Cylinder', me_cylinder)
ob_lamp = bpy.data.objects.new('Lamp', light_lamp)
ob_camera = bpy.data.objects.new('Camera', cam_camera)

# ---- transforms, parenting, visibility, modifiers, constraints
ob_armature.location = (5.86, -0.6679, 0.1307)
ob_armature.show_in_front = True
ob_armature.lineart.crease_threshold = 0.0
ob_cylinder.location = (-5.635, 0.00375, 0.3325)
ob_cylinder.rotation_euler = (0.0, 1.571, 0.0)
ob_cylinder.lineart.crease_threshold = 0.0
_vg = ob_cylinder.vertex_groups.new(name='Bone.016')
for _i, _w in zip([0, 2, 4, 6, 8, 10, 12, 14, 16, 18, 20, 22, 24, 26, 28, 30, 32, 33, 34, 103, 104, 105, 140, 141, 142, 177, 178, 179, 214, 215, 216, 251, 252, 253, 288, 289, 290, 325, 326, 327, 362, 363, 364, 399, 400, 401, 436, 437, 438, 473, 474, 475, 510, 511, 512, 547, 548, 549, 584, 585, 586, 621, 622, 623, 624, 625, 626, 627, 628, 629, 630, 631, 632, 633, 634, 635, 636, 637, 638, 639, 672, 673, 674, 675, 676, 677, 678, 679, 680, 681, 682, 683, 684, 685, 686, 687, 688, 689, 690, 691, 692, 693, 694, 695, 696, 697, 698, 699, 700, 701, 702, 703, 704, 705, 706, 707, 708, 709, 710, 711, 712, 713, 714, 715, 716, 717, 718, 719, 720, 721, 722, 723, 1016, 1017, 1018, 1019, 1020, 1021, 1022, 1023, 1036, 1037, 1038, 1039, 1048, 1049, 1050, 1051], [0.9998, 0.9967, 1.0, 0.9943, 0.9704, 0.9566, 0.9999, 0.9662, 0.9621, 0.9857, 0.9985, 1.0, 1.0, 1.0, 0.999, 0.9996, 1.0, 0.5521, 0.25, 0.25, 0.5521, 1.0, 0.25, 0.5523, 1.0, 0.25, 0.5521, 1.0, 0.25, 0.3933, 1.0, 0.25, 0.4359, 1.0, 0.25, 0.5521, 1.0, 0.25, 0.5521, 1.0, 0.25, 0.4677, 1.0, 0.25, 0.4634, 1.0, 0.25, 0.5521, 1.0, 0.25, 0.5521, 1.0, 0.3243, 0.5521, 1.0, 0.2808, 0.5521, 1.0, 0.25, 0.5499, 0.986, 0.25, 0.5521, 1.0, 1.0, 1.0, 1.0, 1.0, 1.0, 1.0, 1.0, 1.0, 1.0, 1.0, 1.0, 1.0, 1.0, 1.0, 1.0, 1.0, 1.0, 1.0, 1.0, 1.0, 1.0, 1.0, 1.0, 1.0, 1.0, 1.0, 1.0, 1.0, 1.0, 1.0, 1.0, 1.0, 1.0, 0.9985, 1.0, 0.9979, 1.0, 1.0, 1.0, 1.0, 1.0, 1.0, 1.0, 1.0, 1.0, 0.9976, 0.9993, 0.9998, 1.0, 1.0, 1.0, 1.0, 1.0, 1.0, 1.0, 1.0, 1.0, 1.0, 1.0, 1.0, 1.0, 1.0, 1.0, 1.0, 1.0, 1.0, 0.9795, 1.0, 0.125, 0.125, 0.125, 0.125, 0.1622, 0.1404, 0.125, 0.125, 0.125, 0.125, 0.125, 0.125, 0.125, 0.125, 0.125, 0.125]): _vg.add([_i], _w, 'REPLACE')
_vg = ob_cylinder.vertex_groups.new(name='Bone.015')
for _i, _w in zip([33, 34, 35, 36, 37, 100, 101, 102, 103, 104, 137, 138, 139, 140, 141, 174, 175, 176, 177, 178, 211, 212, 213, 214, 215, 248, 249, 250, 251, 252, 285, 286, 287, 288, 289, 322, 323, 324, 325, 326, 359, 360, 361, 362, 363, 396, 397, 398, 399, 400, 433, 434, 435, 436, 437, 470, 471, 472, 473, 474, 507, 508, 509, 510, 511, 544, 545, 546, 547, 548, 581, 582, 583, 584, 585, 618, 619, 620, 621, 622, 689, 691, 724, 725, 726, 727, 728, 729, 730, 731, 732, 733, 734, 735, 736, 737, 738, 739, 768, 769, 770, 771, 780, 781, 782, 783, 808, 809, 810, 811, 836, 837, 838, 839, 860, 861, 862, 863, 872, 873, 874, 875, 924, 925, 926, 927, 956, 957, 958, 959, 1016, 1017, 1018, 1019, 1020, 1021, 1022, 1023, 1036, 1037, 1038, 1039, 1048, 1049, 1050, 1051], [0.5, 1.0, 0.9999, 0.5, 0.25, 0.25, 0.5, 1.0, 1.0, 0.5017, 0.25, 0.5, 1.0, 1.0, 0.4831, 0.25, 0.5, 1.0, 1.0, 0.5059, 0.4375, 0.5, 1.0, 1.0, 0.4986, 0.25, 0.5, 1.0, 1.0, 0.5, 0.25, 0.5, 0.9899, 1.0, 0.5, 0.25, 0.5, 0.9835, 1.0, 0.5, 0.25, 0.5, 0.9955, 1.0, 0.5, 0.25, 0.5, 0.9996, 1.0, 0.5, 0.25, 0.5, 1.0, 1.0, 0.5, 0.25, 0.5, 1.0, 1.0, 0.5, 0.4375, 0.5, 1.0, 1.0, 0.5, 0.25, 0.5, 0.9967, 1.0, 0.5, 0.25, 0.5, 0.9998, 0.9996, 0.5, 0.25, 0.5, 0.9999, 0.9949, 0.5, 0.1478, 0.1388, 0.375, 0.375, 0.375, 0.375, 0.4688, 0.375, 0.375, 0.375, 0.375, 0.375, 0.375, 0.375, 0.4688, 0.375, 0.375, 0.375, 0.125, 0.125, 0.125, 0.2188, 0.125, 0.125, 0.125, 0.125, 0.125, 0.125, 0.125, 0.125, 0.125, 0.125, 0.125, 0.2188, 0.75, 0.7483, 0.7499, 0.75, 0.7417, 0.745, 0.75, 0.75, 0.75, 0.75, 0.75, 0.75, 0.7477, 0.7498, 0.75, 0.75, 0.9917, 0.995, 1.0, 1.0, 1.0, 0.9983, 0.9997, 0.9974, 1.0, 1.0, 0.9998, 0.9977, 1.0, 1.0, 1.0, 1.0]): _vg.add([_i], _w, 'REPLACE')
_vg = ob_cylinder.vertex_groups.new(name='Bone.014')
for _i, _w in zip([35, 36, 37, 38, 39, 98, 99, 100, 101, 102, 135, 136, 137, 138, 139, 172, 173, 174, 175, 176, 209, 210, 211, 212, 213, 246, 247, 248, 249, 250, 283, 284, 285, 286, 287, 320, 321, 322, 323, 324, 357, 358, 359, 360, 361, 394, 395, 396, 397, 398, 431, 432, 433, 434, 435, 468, 469, 470, 471, 472, 505, 506, 507, 508, 509, 542, 543, 544, 545, 546, 579, 580, 581, 582, 583, 616, 617, 618, 619, 620, 724, 725, 726, 727, 728, 729, 730, 731, 732, 733, 734, 735, 736, 737, 738, 739, 748, 749, 750, 751, 768, 769, 770, 771, 780, 781, 782, 783, 784, 785, 786, 787, 808, 809, 810, 811, 812, 813, 814, 815, 836, 837, 838, 839, 856, 857, 858, 859, 860, 861, 862, 863, 864, 865, 866, 867, 872, 873, 874, 875, 880, 881, 882, 883, 892, 893, 894, 895, 896, 897, 898, 899, 924, 925, 926, 927, 956, 957, 958, 959, 1016, 1017, 1018, 1019, 1020, 1021, 1022, 1023, 1036, 1037, 1038, 1039, 1048, 1049, 1050, 1051], [0.5, 0.9995, 1.0, 0.5, 0.25, 0.25, 0.5, 1.0, 0.989, 0.5, 0.25, 0.5, 0.9997, 0.9997, 0.5, 0.25, 0.5, 0.9959, 1.0, 0.5, 0.4375, 0.5235, 1.0, 1.0, 0.5, 0.25, 0.5, 1.0, 0.9994, 0.5, 0.25, 0.5, 1.0, 0.9998, 0.5, 0.25, 0.5, 1.0, 1.0, 0.5, 0.25, 0.5, 1.0, 1.0, 0.5, 0.25, 0.5, 1.0, 1.0, 0.5, 0.25, 0.5, 1.0, 1.0, 0.5, 0.25, 0.5, 1.0, 1.0, 0.6714, 0.2352, 0.5, 1.0, 1.0, 0.5694, 0.2225, 0.5, 1.0, 1.0, 0.5, 0.25, 0.5, 0.9998, 1.0, 0.5, 0.25, 0.5, 1.0, 1.0, 0.5, 0.9998, 0.9945, 0.9997, 0.9979, 1.0, 0.9997, 0.9999, 1.0, 1.0, 1.0, 1.0, 1.0, 1.0, 1.0, 0.9999, 1.0, 0.4805, 0.375, 0.375, 0.375, 0.75, 0.7499, 0.75, 0.75, 0.7479, 0.7499, 0.75, 0.75, 0.125, 0.125, 0.125, 0.125, 0.75, 0.75, 0.75, 0.75, 0.375, 0.375, 0.375, 0.375, 0.75, 0.75, 0.75, 0.7618, 0.125, 0.125, 0.125, 0.125, 0.7847, 0.75, 0.75, 0.75, 0.375, 0.375, 0.375, 0.375, 0.75, 0.7499, 0.7497, 0.75, 0.375, 0.375, 0.3612, 0.3676, 0.125, 0.125, 0.125, 0.2188, 0.125, 0.125, 0.1112, 0.1176, 0.7498, 0.7445, 0.7498, 0.75, 0.75, 0.75, 0.75, 0.8357, 0.25, 0.25, 0.25, 0.25, 0.2847, 0.25, 0.25, 0.25, 0.3357, 0.25, 0.25, 0.25, 0.25, 0.25, 0.25, 0.25]): _vg.add([_i], _w, 'REPLACE')
_vg = ob_cylinder.vertex_groups.new(name='Bone.013')
for _i, _w in zip([38, 39, 40, 41, 96, 97, 98, 99, 133, 134, 135, 136, 170, 171, 172, 173, 207, 208, 209, 210, 244, 245, 246, 247, 281, 282, 283, 284, 318, 319, 320, 321, 355, 356, 357, 358, 392, 393, 394, 395, 429, 430, 431, 432, 466, 467, 468, 469, 503, 504, 505, 506, 540, 541, 542, 543, 577, 578, 579, 580, 614, 615, 616, 617, 740, 741, 742, 743, 744, 745, 746, 747, 748, 749, 750, 751, 760, 761, 762, 763, 764, 765, 766, 767, 768, 769, 770, 771, 776, 777, 778, 779, 780, 781, 782, 783, 784, 785, 786, 787, 796, 797, 798, 799, 800, 801, 802, 803, 808, 809, 810, 811, 812, 813, 814, 815, 836, 837, 838, 839, 856, 857, 858, 859, 864, 865, 866, 867, 880, 881, 882, 883, 892, 893, 894, 895, 896, 897, 898, 899, 904, 905, 906, 907], [0.5, 1.0, 0.5, 0.25, 0.25, 0.5, 1.0, 0.5, 0.25, 0.5, 1.0, 0.5, 0.25, 0.5, 1.0, 0.5, 0.4375, 0.5016, 1.0, 0.5385, 0.25, 0.5, 1.0, 0.5, 0.25, 0.5, 1.0, 0.5, 0.25, 0.5, 1.0, 0.5, 0.25, 0.5, 1.0, 0.5, 0.25, 0.5, 1.0, 0.5, 0.25, 0.5, 1.0, 0.5, 0.25, 0.6465, 1.0, 0.5115, 0.4375, 0.5076, 1.0, 0.5, 0.25, 0.5, 1.0, 0.5, 0.25, 0.5, 0.9987, 0.5, 0.25, 0.5, 0.9972, 0.5, 0.125, 0.125, 0.125, 0.2188, 0.4696, 0.375, 0.375, 0.375, 0.7693, 0.75, 0.75, 0.75, 0.4726, 0.375, 0.375, 0.375, 0.125, 0.125, 0.125, 0.125, 0.25, 0.25, 0.25, 0.25, 0.375, 0.375, 0.375, 0.375, 0.25, 0.25, 0.25, 0.25, 0.8233, 0.75, 0.75, 0.75, 0.375, 0.375, 0.375, 0.4483, 0.125, 0.125, 0.125, 0.2188, 0.2557, 0.25, 0.25, 0.25, 0.75, 0.75, 0.75, 0.75, 0.25, 0.25, 0.25, 0.2693, 0.75, 0.75, 0.75, 0.75, 0.75, 0.75, 0.75, 0.7557, 0.7486, 0.7494, 0.75, 0.75, 0.75, 0.75, 0.75, 0.7508, 0.7486, 0.7494, 0.75, 0.7538, 0.125, 0.125, 0.125, 0.125]): _vg.add([_i], _w, 'REPLACE')
_vg = ob_cylinder.vertex_groups.new(name='Bone.012')
for _i, _w in zip([40, 41, 42, 43, 94, 95, 96, 97, 131, 132, 133, 134, 168, 169, 170, 171, 205, 206, 207, 208, 242, 243, 244, 245, 279, 280, 281, 282, 316, 317, 318, 319, 353, 354, 355, 356, 390, 391, 392, 393, 427, 428, 429, 430, 464, 465, 466, 467, 501, 502, 503, 504, 538, 539, 540, 541, 575, 576, 577, 578, 612, 613, 614, 615, 740, 741, 742, 743, 744, 745, 746, 747, 752, 753, 754, 755, 760, 761, 762, 763, 764, 765, 766, 767, 772, 773, 774, 775, 776, 777, 778, 779, 784, 785, 786, 787, 796, 797, 798, 799, 800, 801, 802, 803, 804, 805, 806, 807, 856, 857, 858, 859, 868, 869, 870, 871, 892, 893, 894, 895, 896, 897, 898, 899, 900, 901, 902, 903, 904, 905, 906, 907, 912, 913, 914, 915, 936, 937, 938, 939, 940, 941, 942, 943], [0.5, 1.0, 0.5, 0.25, 0.25, 0.5, 1.0, 0.5, 0.25, 0.5, 0.9999, 0.5, 0.25, 0.5, 0.9995, 0.5, 0.4375, 0.5, 1.0, 0.5, 0.25, 0.5, 1.0, 0.3998, 0.25, 0.5, 1.0, 0.5, 0.25, 0.5, 1.0, 0.5, 0.25, 0.5, 1.0, 0.5, 0.25, 0.5, 0.9997, 0.5, 0.25, 0.5, 1.0, 0.5, 0.25, 0.5023, 1.0, 0.5, 0.4375, 0.5, 1.0, 0.5, 0.25, 0.5, 1.0, 0.5, 0.25, 0.5, 1.0, 0.5, 0.25, 0.5, 1.0, 0.5, 0.75, 0.75, 0.75, 0.75, 0.75, 0.6999, 0.75, 0.75, 0.375, 0.375, 0.375, 0.3762, 0.75, 0.75, 0.75, 0.75, 0.7497, 0.75, 0.75, 0.75, 0.125, 0.125, 0.125, 0.2188, 0.75, 0.75, 0.75, 0.7497, 0.25, 0.25, 0.25, 0.25, 0.75, 0.7498, 0.75, 0.75, 0.75, 0.75, 0.75, 0.75, 0.125, 0.125, 0.125, 0.125, 0.25, 0.25, 0.25, 0.25, 0.375, 0.375, 0.375, 0.4688, 0.25, 0.25, 0.1999, 0.25, 0.25, 0.25, 0.25, 0.25, 0.375, 0.375, 0.375, 0.375, 0.75, 0.7498, 0.75, 0.7512, 0.375, 0.375, 0.375, 0.4688, 0.125, 0.125, 0.125, 0.125, 0.2188, 0.125, 0.125, 0.125]): _vg.add([_i], _w, 'REPLACE')
_vg = ob_cylinder.vertex_groups.new(name='Bone.011')
for _i, _w in zip([42, 43, 44, 45, 92, 93, 94, 95, 129, 130, 131, 132, 166, 167, 168, 169, 203, 204, 205, 206, 240, 241, 242, 243, 277, 278, 279, 280, 314, 315, 316, 317, 351, 352, 353, 354, 388, 389, 390, 391, 425, 426, 427, 428, 462, 463, 464, 465, 499, 500, 501, 502, 536, 537, 538, 539, 573, 574, 575, 576, 610, 611, 612, 613, 740, 741, 742, 743, 752, 753, 754, 755, 756, 757, 758, 759, 764, 765, 766, 767, 772, 773, 774, 775, 788, 789, 790, 791, 800, 801, 802, 803, 804, 805, 806, 807, 840, 841, 842, 843, 844, 845, 846, 847, 868, 869, 870, 871, 888, 889, 890, 891, 900, 901, 902, 903, 904, 905, 906, 907, 912, 913, 914, 915, 936, 937, 938, 939, 940, 941, 942, 943, 944, 945, 946, 947, 968, 969, 970, 971, 980, 981, 982, 983], [0.5, 1.0, 0.5, 0.25, 0.25, 0.5, 1.0, 0.5, 0.25, 0.5, 1.0, 0.5, 0.25, 0.5, 1.0, 0.5, 0.4375, 0.5, 1.0, 0.5, 0.25, 0.5, 1.0, 0.5, 0.25, 0.5, 1.0, 0.5, 0.25, 0.5, 1.0, 0.5, 0.25, 0.5, 1.0, 0.5, 0.25, 0.5, 0.9999, 0.5, 0.25, 0.4457, 1.0, 0.5, 0.25, 0.5, 1.0, 0.5, 0.4375, 0.5, 1.0, 0.5, 0.25, 0.5, 1.0, 0.5, 0.25, 0.5, 1.0, 0.5, 0.25, 0.5, 1.0, 0.5, 0.25, 0.25, 0.25, 0.25, 0.75, 0.75, 0.75, 0.75, 0.125, 0.125, 0.125, 0.2188, 0.25, 0.25, 0.25, 0.25, 0.75, 0.75, 0.75, 0.75, 0.125, 0.125, 0.125, 0.2188, 0.25, 0.25, 0.25, 0.25, 0.75, 0.7229, 0.75, 0.75, 0.375, 0.375, 0.3479, 0.375, 0.375, 0.375, 0.375, 0.375, 0.75, 0.75, 0.75, 0.75, 0.4688, 0.375, 0.375, 0.375, 0.75, 0.75, 0.75, 0.75, 0.25, 0.25, 0.25, 0.25, 0.75, 0.75, 0.75, 0.75, 0.75, 0.75, 0.75, 0.75, 0.75, 0.75, 0.75, 0.75, 0.125, 0.125, 0.125, 0.125, 0.375, 0.375, 0.375, 0.4688, 0.125, 0.125, 0.125, 0.125]): _vg.add([_i], _w, 'REPLACE')
_vg = ob_cylinder.vertex_groups.new(name='Bone.010')
for _i, _w in zip([44, 45, 46, 47, 90, 91, 92, 93, 127, 128, 129, 130, 164, 165, 166, 167, 201, 202, 203, 204, 238, 239, 240, 241, 275, 276, 277, 278, 312, 313, 314, 315, 349, 350, 351, 352, 386, 387, 388, 389, 423, 424, 425, 426, 460, 461, 462, 463, 497, 498, 499, 500, 534, 535, 536, 537, 571, 572, 573, 574, 608, 609, 610, 611, 756, 757, 758, 759, 772, 773, 774, 775, 788, 789, 790, 791, 804, 805, 806, 807, 816, 817, 818, 819, 824, 825, 826, 827, 840, 841, 842, 843, 844, 845, 846, 847, 888, 889, 890, 891, 928, 929, 930, 931, 936, 937, 938, 939, 940, 941, 942, 943, 944, 945, 946, 947, 960, 961, 962, 963, 964, 965, 966, 967, 968, 969, 970, 971, 972, 973, 974, 975, 980, 981, 982, 983, 996, 997, 998, 999, 1008, 1009, 1010, 1011], [0.5, 1.0, 0.5, 0.25, 0.25, 0.5, 1.0, 0.5, 0.25, 0.5, 1.0, 0.5, 0.25, 0.5, 1.0, 0.5, 0.4375, 0.5, 0.9995, 0.5, 0.25, 0.5, 0.9992, 0.5, 0.25, 0.5, 0.9954, 0.5, 0.25, 0.5, 0.999, 0.5, 0.25, 0.5, 1.0, 0.5, 0.25, 0.5, 1.0, 0.5, 0.25, 0.5, 1.0, 0.5, 0.25, 0.5, 1.0, 0.5, 0.4375, 0.5, 1.0, 0.5, 0.25, 0.5, 1.0, 0.5, 0.25, 0.5, 1.0, 0.5, 0.25, 0.5, 1.0, 0.5, 0.75, 0.75, 0.75, 0.75, 0.25, 0.25, 0.25, 0.25, 0.7495, 0.7477, 0.7496, 0.7497, 0.25, 0.25, 0.25, 0.25, 0.4688, 0.375, 0.375, 0.375, 0.125, 0.125, 0.125, 0.2188, 0.75, 0.75, 0.75, 0.75, 0.75, 0.75, 0.75, 0.75, 0.7497, 0.7496, 0.7477, 0.7495, 0.375, 0.375, 0.375, 0.375, 0.25, 0.25, 0.25, 0.25, 0.25, 0.25, 0.25, 0.25, 0.75, 0.75, 0.75, 0.75, 0.125, 0.125, 0.125, 0.125, 0.125, 0.125, 0.125, 0.125, 0.75, 0.75, 0.75, 0.75, 0.375, 0.375, 0.375, 0.4688, 0.75, 0.75, 0.75, 0.75, 0.375, 0.375, 0.375, 0.375, 0.125, 0.125, 0.125, 0.2188]): _vg.add([_i], _w, 'REPLACE')
_vg = ob_cylinder.vertex_groups.new(name='Bone.009')
for _i, _w in zip([46, 47, 48, 49, 88, 89, 90, 91, 125, 126, 127, 128, 162, 163, 164, 165, 199, 200, 201, 202, 236, 237, 238, 239, 273, 274, 275, 276, 310, 311, 312, 313, 347, 348, 349, 350, 384, 385, 386, 387, 421, 422, 423, 424, 458, 459, 460, 461, 495, 496, 497, 498, 532, 533, 534, 535, 569, 570, 571, 572, 606, 607, 608, 609, 756, 757, 758, 759, 788, 789, 790, 791, 792, 793, 794, 795, 816, 817, 818, 819, 824, 825, 826, 827, 852, 853, 854, 855, 928, 929, 930, 931, 932, 933, 934, 935, 944, 945, 946, 947, 948, 949, 950, 951, 960, 961, 962, 963, 964, 965, 966, 967, 972, 973, 974, 975, 976, 977, 978, 979, 980, 981, 982, 983, 996, 997, 998, 999, 1008, 1009, 1010, 1011, 1024, 1025, 1026, 1027, 1040, 1041, 1042, 1043, 1064, 1065, 1066, 1067], [0.5, 1.0, 0.5, 0.25, 0.25, 0.5, 1.0, 0.5, 0.25, 0.5, 1.0, 0.5, 0.25, 0.5, 1.0, 0.5, 0.4375, 0.5, 1.0, 0.5, 0.25, 0.5, 1.0, 0.5, 0.25, 0.5, 1.0, 0.5, 0.25, 0.5, 1.0, 0.5, 0.25, 0.5, 1.0, 0.5, 0.25, 0.5, 1.0, 0.5, 0.25, 0.5, 0.9984, 0.5, 0.25, 0.659, 0.9967, 0.7401, 0.4375, 0.5062, 0.9996, 0.6082, 0.25, 0.5, 1.0, 0.5, 0.25, 0.5, 1.0, 0.5, 0.25, 0.5, 1.0, 0.5, 0.25, 0.25, 0.25, 0.3041, 0.25, 0.25, 0.25, 0.25, 0.125, 0.125, 0.125, 0.2188, 0.8039, 0.75, 0.75, 0.75, 0.75, 0.75, 0.75, 0.75, 0.375, 0.375, 0.375, 0.4545, 0.75, 0.75, 0.75, 0.75, 0.2188, 0.125, 0.125, 0.125, 0.25, 0.25, 0.25, 0.37, 0.125, 0.125, 0.125, 0.125, 0.75, 0.75, 0.75, 0.75, 0.75, 0.75, 0.7492, 0.8279, 0.75, 0.75, 0.75, 0.75, 0.375, 0.375, 0.375, 0.4688, 0.25, 0.25, 0.25, 0.25, 0.8684, 0.7492, 0.75, 0.75, 0.75, 0.75, 0.75, 0.7529, 0.375, 0.375, 0.375, 0.4719, 0.375, 0.375, 0.375, 0.375, 0.125, 0.125, 0.125, 0.125]): _vg.add([_i], _w, 'REPLACE')
_vg = ob_cylinder.vertex_groups.new(name='Bone.008')
for _i, _w in zip([48, 49, 50, 51, 86, 87, 88, 89, 123, 124, 125, 126, 160, 161, 162, 163, 197, 198, 199, 200, 234, 235, 236, 237, 271, 272, 273, 274, 308, 309, 310, 311, 345, 346, 347, 348, 382, 383, 384, 385, 419, 420, 421, 422, 456, 457, 458, 459, 493, 494, 495, 496, 530, 531, 532, 533, 567, 568, 569, 570, 604, 605, 606, 607, 792, 793, 794, 795, 824, 825, 826, 827, 852, 853, 854, 855, 920, 921, 922, 923, 932, 933, 934, 935, 948, 949, 950, 951, 960, 961, 962, 963, 964, 965, 966, 967, 976, 977, 978, 979, 1004, 1005, 1006, 1007, 1008, 1009, 1010, 1011, 1012, 1013, 1014, 1015, 1024, 1025, 1026, 1027, 1040, 1041, 1042, 1043, 1044, 1045, 1046, 1047, 1052, 1053, 1054, 1055, 1064, 1065, 1066, 1067, 1068, 1069, 1070, 1071, 1072, 1073, 1074, 1075, 1100, 1101, 1102, 1103], [0.5, 1.0, 0.4191, 0.25, 0.25, 0.4482, 1.0, 0.5, 0.25, 0.5, 1.0, 0.5, 0.25, 0.4913, 1.0, 0.5, 0.4375, 0.5, 1.0, 0.5, 0.25, 0.5, 1.0, 0.5, 0.25, 0.5, 1.0, 0.5, 0.25, 0.5, 0.9999, 0.5, 0.25, 0.5, 1.0, 0.5, 0.25, 0.5, 1.0, 0.5, 0.25, 0.5, 1.0, 0.5, 0.25, 0.6756, 1.0, 0.6589, 0.4375, 0.5006, 1.0, 0.5, 0.25, 0.5, 1.0, 0.5, 0.25, 0.5, 1.0, 0.5, 0.25, 0.5, 1.0, 0.5, 0.75, 0.75, 0.75, 0.75, 0.25, 0.25, 0.25, 0.25, 0.75, 0.75, 0.75, 0.8294, 0.4691, 0.375, 0.375, 0.375, 0.7503, 0.75, 0.75, 0.75, 0.8378, 0.75, 0.75, 0.75, 0.25, 0.25, 0.25, 0.25, 0.25, 0.25, 0.25, 0.3294, 0.75, 0.75, 0.75, 0.75, 0.3345, 0.3491, 0.375, 0.3706, 0.25, 0.25, 0.25, 0.25, 0.125, 0.125, 0.125, 0.2188, 0.75, 0.75, 0.75, 0.75, 0.75, 0.75, 0.75, 0.75, 0.125, 0.125, 0.125, 0.2188, 0.4628, 0.375, 0.375, 0.375, 0.7095, 0.7241, 0.75, 0.7456, 0.125, 0.125, 0.125, 0.125, 0.4688, 0.375, 0.375, 0.375, 0.125, 0.125, 0.125, 0.125]): _vg.add([_i], _w, 'REPLACE')
_vg = ob_cylinder.vertex_groups.new(name='Bone.007')
for _i, _w in zip([50, 51, 52, 53, 54, 83, 84, 85, 86, 87, 120, 121, 122, 123, 124, 157, 158, 159, 160, 161, 194, 195, 196, 197, 198, 231, 232, 233, 234, 235, 268, 269, 270, 271, 272, 305, 306, 307, 308, 309, 342, 343, 344, 345, 346, 379, 380, 381, 382, 383, 416, 417, 418, 419, 420, 453, 454, 455, 456, 457, 490, 491, 492, 493, 494, 527, 528, 529, 530, 531, 564, 565, 566, 567, 568, 601, 602, 603, 604, 605, 792, 793, 794, 795, 820, 821, 822, 823, 908, 909, 910, 911, 916, 917, 918, 919, 920, 921, 922, 923, 932, 933, 934, 935, 948, 949, 950, 951, 992, 993, 994, 995, 1004, 1005, 1006, 1007, 1012, 1013, 1014, 1015, 1044, 1045, 1046, 1047, 1052, 1053, 1054, 1055, 1056, 1057, 1058, 1059, 1064, 1065, 1066, 1067, 1068, 1069, 1070, 1071, 1072, 1073, 1074, 1075, 1076, 1077, 1078, 1079, 1084, 1085, 1086, 1087, 1088, 1089, 1090, 1091, 1100, 1101, 1102, 1103, 1116, 1117, 1118, 1119, 1124, 1125, 1126, 1127, 1136, 1137, 1138, 1139, 1144, 1145, 1146, 1147], [0.5, 1.0, 1.0, 0.5, 0.25, 0.25, 0.5, 1.0, 1.0, 0.5, 0.25, 0.5, 0.9998, 0.9999, 0.5, 0.25, 0.5, 0.9987, 0.9999, 0.5, 0.4375, 0.5, 1.0, 1.0, 0.5, 0.25, 0.5, 1.0, 1.0, 0.5, 0.25, 0.5, 1.0, 1.0, 0.5, 0.25, 0.5, 0.9989, 1.0, 0.5, 0.25, 0.5, 0.9989, 1.0, 0.4955, 0.25, 0.5, 1.0, 1.0, 0.5, 0.25, 0.5, 1.0, 1.0, 0.5, 0.25, 0.5865, 1.0, 1.0, 0.5209, 0.4375, 0.6024, 1.0, 1.0, 0.5, 0.25, 0.5, 1.0, 1.0, 0.5, 0.25, 0.5, 1.0, 1.0, 0.5, 0.25, 0.5, 1.0, 1.0, 0.5, 0.25, 0.25, 0.25, 0.25, 0.375, 0.375, 0.375, 0.375, 0.375, 0.375, 0.375, 0.4182, 0.375, 0.375, 0.375, 0.52, 0.75, 0.75, 0.75, 0.75, 0.25, 0.25, 0.25, 0.25, 0.2604, 0.25, 0.25, 0.2478, 0.125, 0.125, 0.125, 0.125, 0.75, 0.75, 0.75, 0.75, 1.0, 1.0, 1.0, 1.0, 0.9994, 1.0, 1.0, 1.0, 0.7604, 0.75, 0.75, 0.7478, 0.4688, 0.375, 0.375, 0.375, 0.25, 0.25, 0.25, 0.25, 1.0, 1.0, 1.0, 0.9994, 0.75, 0.75, 0.75, 0.75, 0.8012, 0.75, 0.75, 0.75, 0.7493, 0.7499, 0.75, 0.75, 0.7932, 0.75, 0.75, 0.7494, 0.9993, 0.9998, 1.0, 1.0, 0.7494, 0.75, 0.75, 0.75, 0.125, 0.125, 0.125, 0.2188, 0.125, 0.125, 0.125, 0.125, 0.125, 0.125, 0.125, 0.2188]): _vg.add([_i], _w, 'REPLACE')
_vg = ob_cylinder.vertex_groups.new(name='Bone.006')
for _i, _w in zip([53, 54, 55, 56, 81, 82, 83, 84, 118, 119, 120, 121, 155, 156, 157, 158, 192, 193, 194, 195, 229, 230, 231, 232, 266, 267, 268, 269, 303, 304, 305, 306, 340, 341, 342, 343, 377, 378, 379, 380, 414, 415, 416, 417, 451, 452, 453, 454, 488, 489, 490, 491, 525, 526, 527, 528, 562, 563, 564, 565, 599, 600, 601, 602, 820, 821, 822, 823, 828, 829, 830, 831, 848, 849, 850, 851, 908, 909, 910, 911, 916, 917, 918, 919, 988, 989, 990, 991, 992, 993, 994, 995, 1000, 1001, 1002, 1003, 1028, 1029, 1030, 1031, 1056, 1057, 1058, 1059, 1076, 1077, 1078, 1079, 1084, 1085, 1086, 1087, 1088, 1089, 1090, 1091, 1092, 1093, 1094, 1095, 1116, 1117, 1118, 1119, 1124, 1125, 1126, 1127, 1128, 1129, 1130, 1131, 1136, 1137, 1138, 1139, 1144, 1145, 1146, 1147, 1160, 1161, 1162, 1163], [0.5, 1.0, 0.5, 0.25, 0.25, 0.5, 1.0, 0.5, 0.25, 0.3994, 1.0, 0.5, 0.25, 0.2957, 0.9945, 0.5, 0.4375, 0.5, 1.0, 0.5, 0.25, 0.5, 1.0, 0.5, 0.25, 0.5, 1.0, 0.5, 0.25, 0.5, 1.0, 0.5, 0.25, 0.5, 1.0, 0.5, 0.25, 0.5, 1.0, 0.5, 0.25, 0.5, 1.0, 0.5, 0.25, 0.5458, 1.0, 0.5472, 0.4375, 0.5, 1.0, 0.5015, 0.25, 0.5, 0.9994, 0.5, 0.25, 0.5, 0.9999, 0.5, 0.25, 0.5, 0.9998, 0.5, 0.7473, 0.75, 0.75, 0.75, 0.2729, 0.3247, 0.375, 0.375, 0.2188, 0.125, 0.125, 0.125, 0.75, 0.75, 0.75, 0.7736, 0.7499, 0.75, 0.7497, 0.7508, 0.125, 0.125, 0.125, 0.125, 0.6451, 0.6997, 0.75, 0.75, 0.125, 0.125, 0.125, 0.125, 0.4688, 0.375, 0.375, 0.375, 0.75, 0.75, 0.75, 0.75, 0.2508, 0.25, 0.25, 0.25, 0.25, 0.25, 0.25, 0.25, 0.2736, 0.25, 0.25, 0.25, 0.4688, 0.375, 0.375, 0.375, 0.25, 0.25, 0.25, 0.25, 0.7499, 0.75, 0.7497, 0.75, 0.125, 0.125, 0.125, 0.2188, 0.75, 0.75, 0.75, 0.7729, 0.75, 0.75, 0.75, 0.75, 0.3979, 0.375, 0.375, 0.375]): _vg.add([_i], _w, 'REPLACE')
_vg = ob_cylinder.vertex_groups.new(name='Bone.005')
for _i, _w in zip([55, 56, 57, 58, 79, 80, 81, 82, 116, 117, 118, 119, 153, 154, 155, 156, 190, 191, 192, 193, 227, 228, 229, 230, 264, 265, 266, 267, 301, 302, 303, 304, 338, 339, 340, 341, 375, 376, 377, 378, 412, 413, 414, 415, 449, 450, 451, 452, 486, 487, 488, 489, 523, 524, 525, 526, 560, 561, 562, 563, 597, 598, 599, 600, 828, 829, 830, 831, 848, 849, 850, 851, 876, 877, 878, 879, 984, 985, 986, 987, 988, 989, 990, 991, 992, 993, 994, 995, 1000, 1001, 1002, 1003, 1028, 1029, 1030, 1031, 1092, 1093, 1094, 1095, 1108, 1109, 1110, 1111, 1124, 1125, 1126, 1127, 1128, 1129, 1130, 1131, 1136, 1137, 1138, 1139, 1144, 1145, 1146, 1147, 1152, 1153, 1154, 1155, 1160, 1161, 1162, 1163, 1172, 1173, 1174, 1175, 1188, 1189, 1190, 1191, 1192, 1193, 1194, 1195, 1200, 1201, 1202, 1203], [0.5, 1.0, 0.5, 0.25, 0.25, 0.5, 1.0, 0.4911, 0.25, 0.5, 1.0, 0.5543, 0.25, 0.5, 0.9989, 0.7745, 0.4375, 0.5, 0.9978, 0.4821, 0.25, 0.5, 0.9988, 0.5, 0.25, 0.5, 1.0, 0.5, 0.25, 0.5, 1.0, 0.5, 0.25, 0.5, 1.0, 0.5, 0.25, 0.5, 1.0, 0.5, 0.25, 0.5, 1.0, 0.5, 0.25, 0.5524, 1.0, 0.5047, 0.4375, 0.5, 1.0, 0.5, 0.25, 0.5, 1.0, 0.5, 0.25, 0.5, 1.0, 0.5, 0.25, 0.5, 1.0, 0.5, 0.8867, 0.7771, 0.7456, 0.75, 0.75, 0.75, 0.75, 0.75, 0.4688, 0.375, 0.375, 0.375, 0.375, 0.375, 0.375, 0.375, 0.75, 0.75, 0.75, 0.7762, 0.3873, 0.2772, 0.2456, 0.25, 0.7495, 0.75, 0.75, 0.75, 0.7399, 0.7494, 0.75, 0.75, 0.75, 0.75, 0.75, 0.75, 0.2188, 0.125, 0.125, 0.125, 0.25, 0.25, 0.25, 0.25, 0.75, 0.75, 0.7494, 0.7489, 0.25, 0.25, 0.25, 0.2524, 0.25, 0.25, 0.25, 0.2411, 0.375, 0.375, 0.375, 0.4012, 0.7524, 0.75, 0.75, 0.75, 0.125, 0.125, 0.125, 0.125, 0.125, 0.125, 0.125, 0.125, 0.375, 0.375, 0.375, 0.4688, 0.125, 0.125, 0.125, 0.2188]): _vg.add([_i], _w, 'REPLACE')
_vg = ob_cylinder.vertex_groups.new(name='Bone.004')
for _i, _w in zip([57, 58, 59, 60, 77, 78, 79, 80, 114, 115, 116, 117, 151, 152, 153, 154, 188, 189, 190, 191, 225, 226, 227, 228, 262, 263, 264, 265, 299, 300, 301, 302, 336, 337, 338, 339, 373, 374, 375, 376, 410, 411, 412, 413, 447, 448, 449, 450, 484, 485, 486, 487, 521, 522, 523, 524, 558, 559, 560, 561, 595, 596, 597, 598, 848, 849, 850, 851, 876, 877, 878, 879, 952, 953, 954, 955, 984, 985, 986, 987, 988, 989, 990, 991, 1000, 1001, 1002, 1003, 1032, 1033, 1034, 1035, 1080, 1081, 1082, 1083, 1108, 1109, 1110, 1111, 1128, 1129, 1130, 1131, 1152, 1153, 1154, 1155, 1172, 1173, 1174, 1175, 1176, 1177, 1178, 1179, 1180, 1181, 1182, 1183, 1188, 1189, 1190, 1191, 1192, 1193, 1194, 1195, 1200, 1201, 1202, 1203, 1204, 1205, 1206, 1207, 1220, 1221, 1222, 1223, 1232, 1233, 1234, 1235], [0.5, 0.9915, 0.5, 0.25, 0.25, 0.5, 1.0, 0.5, 0.25, 0.5, 1.0, 0.5, 0.25, 0.5, 1.0, 0.5, 0.4375, 0.3735, 1.0, 0.5, 0.25, 0.5, 0.9999, 0.5, 0.25, 0.5, 0.9999, 0.5, 0.25, 0.5, 1.0, 0.5, 0.25, 0.5, 1.0, 0.5, 0.25, 0.5, 1.0, 0.5, 0.25, 0.5, 1.0, 0.5, 0.25, 0.5325, 1.0, 0.5476, 0.4375, 0.5, 1.0, 0.5, 0.25, 0.5, 1.0, 0.5, 0.25, 0.5, 1.0, 0.5, 0.25, 0.5, 0.9987, 0.4827, 0.25, 0.25, 0.25, 0.2413, 0.75, 0.75, 0.75, 0.75, 0.375, 0.375, 0.375, 0.4688, 0.75, 0.75, 0.75, 0.7458, 0.25, 0.25, 0.25, 0.2738, 0.25, 0.25, 0.25, 0.25, 0.125, 0.125, 0.125, 0.2188, 0.125, 0.125, 0.125, 0.125, 0.75, 0.75, 0.75, 0.7493, 0.25, 0.25, 0.25, 0.25, 0.75, 0.75, 0.75, 0.7738, 0.7458, 0.75, 0.75, 0.75, 0.375, 0.375, 0.375, 0.375, 0.125, 0.125, 0.125, 0.2188, 0.75, 0.75, 0.75, 0.7662, 0.7407, 0.75, 0.75, 0.75, 0.75, 0.75, 0.75, 0.6868, 0.4055, 0.375, 0.375, 0.375, 0.3912, 0.375, 0.375, 0.375, 0.125, 0.125, 0.125, 0.125]): _vg.add([_i], _w, 'REPLACE')
_vg = ob_cylinder.vertex_groups.new(name='Bone.003')
for _i, _w in zip([59, 60, 61, 62, 63, 74, 75, 76, 77, 78, 111, 112, 113, 114, 115, 148, 149, 150, 151, 152, 185, 186, 187, 188, 189, 222, 223, 224, 225, 226, 259, 260, 261, 262, 263, 296, 297, 298, 299, 300, 333, 334, 335, 336, 337, 370, 371, 372, 373, 374, 407, 408, 409, 410, 411, 444, 445, 446, 447, 448, 481, 482, 483, 484, 485, 518, 519, 520, 521, 522, 555, 556, 557, 558, 559, 592, 593, 594, 595, 596, 832, 833, 834, 835, 952, 953, 954, 955, 1032, 1033, 1034, 1035, 1060, 1061, 1062, 1063, 1080, 1081, 1082, 1083, 1104, 1105, 1106, 1107, 1108, 1109, 1110, 1111, 1112, 1113, 1114, 1115, 1120, 1121, 1122, 1123, 1148, 1149, 1150, 1151, 1156, 1157, 1158, 1159, 1164, 1165, 1166, 1167, 1172, 1173, 1174, 1175, 1176, 1177, 1178, 1179, 1180, 1181, 1182, 1183, 1188, 1189, 1190, 1191, 1196, 1197, 1198, 1199, 1200, 1201, 1202, 1203, 1204, 1205, 1206, 1207, 1212, 1213, 1214, 1215, 1220, 1221, 1222, 1223, 1224, 1225, 1226, 1227, 1232, 1233, 1234, 1235, 1236, 1237, 1238, 1239], [0.5, 1.0, 0.9685, 0.5, 0.25, 0.25, 0.5, 0.9983, 1.0, 0.5, 0.25, 0.5, 0.9969, 1.0, 0.5, 0.25, 0.7337, 0.9942, 1.0, 0.5471, 0.4375, 0.496, 1.0, 0.981, 0.5, 0.25, 0.5, 1.0, 0.9842, 0.5, 0.25, 0.5, 1.0, 0.9976, 0.5, 0.25, 0.5, 0.9999, 0.9997, 0.5, 0.25, 0.5, 1.0, 0.9993, 0.5, 0.25, 0.5, 1.0, 0.9953, 0.5, 0.25, 0.5, 1.0, 0.998, 0.5, 0.25, 0.5, 1.0, 0.9998, 0.574, 0.4375, 0.5, 1.0, 1.0, 0.5, 0.25, 0.5, 0.9993, 1.0, 0.5, 0.25, 0.5, 1.0, 0.9573, 0.5, 0.25, 0.5, 0.9962, 0.9401, 0.5, 0.75, 0.75, 0.75, 0.748, 0.7201, 0.7287, 0.75, 0.75, 0.9682, 0.9787, 0.9996, 1.0, 0.125, 0.125, 0.125, 0.125, 0.9842, 0.9991, 0.9984, 0.9971, 0.125, 0.125, 0.125, 0.125, 0.25, 0.25, 0.25, 0.25, 0.375, 0.375, 0.375, 0.4919, 0.375, 0.375, 0.375, 0.4668, 0.2188, 0.125, 0.125, 0.125, 0.375, 0.375, 0.375, 0.375, 0.125, 0.125, 0.125, 0.2188, 0.25, 0.25, 0.25, 0.2736, 0.75, 0.75, 0.75, 0.7736, 0.9998, 0.9988, 0.9921, 0.9905, 0.25, 0.25, 0.25, 0.287, 0.7481, 0.75, 0.7496, 0.75, 0.25, 0.25, 0.25, 0.25, 0.7405, 0.7421, 0.7488, 0.7499, 0.864, 0.7484, 0.7491, 0.7342, 0.7869, 0.749, 0.7477, 0.7497, 0.375, 0.375, 0.375, 0.4688, 0.9999, 0.999, 0.9977, 0.9997, 0.75, 0.75, 0.75, 0.75]): _vg.add([_i], _w, 'REPLACE')
_vg = ob_cylinder.vertex_groups.new(name='Bone.002')
for _i, _w in zip([61, 62, 63, 64, 65, 72, 73, 74, 75, 76, 109, 110, 111, 112, 113, 146, 147, 148, 149, 150, 183, 184, 185, 186, 187, 220, 221, 222, 223, 224, 257, 258, 259, 260, 261, 294, 295, 296, 297, 298, 331, 332, 333, 334, 335, 368, 369, 370, 371, 372, 405, 406, 407, 408, 409, 442, 443, 444, 445, 446, 479, 480, 481, 482, 483, 516, 517, 518, 519, 520, 553, 554, 555, 556, 557, 590, 591, 592, 593, 594, 832, 833, 834, 835, 1032, 1033, 1034, 1035, 1060, 1061, 1062, 1063, 1080, 1081, 1082, 1083, 1096, 1097, 1098, 1099, 1104, 1105, 1106, 1107, 1112, 1113, 1114, 1115, 1120, 1121, 1122, 1123, 1148, 1149, 1150, 1151, 1156, 1157, 1158, 1159, 1164, 1165, 1166, 1167, 1168, 1169, 1170, 1171, 1180, 1181, 1182, 1183, 1196, 1197, 1198, 1199, 1212, 1213, 1214, 1215, 1224, 1225, 1226, 1227, 1232, 1233, 1234, 1235, 1236, 1237, 1238, 1239, 1240, 1241, 1242, 1243, 1244, 1245, 1246, 1247], [0.5, 0.9998, 1.0, 0.5, 0.25, 0.25, 0.5, 1.0, 0.9971, 0.5, 0.25, 0.5, 1.0, 0.9861, 0.5, 0.25, 0.5, 1.0, 0.9919, 0.5, 0.25, 0.5, 1.0, 1.0, 0.5, 0.25, 0.5, 0.9999, 1.0, 0.5, 0.25, 0.5, 0.9983, 1.0, 0.5, 0.25, 0.5, 0.9635, 1.0, 0.5, 0.3626, 0.5, 0.996, 1.0, 0.5, 0.251, 0.5, 1.0, 0.9998, 0.5, 0.3243, 0.5, 1.0, 0.9985, 0.5, 0.25, 0.6408, 1.0, 1.0, 0.5115, 0.2506, 0.5239, 1.0, 1.0, 0.5001, 0.3107, 0.5, 1.0, 1.0, 0.6793, 0.25, 0.5, 1.0, 1.0, 0.5, 0.25, 0.5, 1.0, 1.0, 0.5, 0.75, 0.75, 0.75, 0.75, 0.25, 0.25, 0.3396, 0.25, 0.75, 0.75, 0.75, 0.75, 0.25, 0.25, 0.25, 0.25, 0.375, 0.375, 0.375, 0.375, 0.8204, 0.75, 0.75, 0.748, 0.9999, 0.9985, 0.9931, 0.9959, 0.9818, 0.9991, 0.9999, 1.0, 0.75, 0.7499, 0.7491, 0.7318, 1.0, 0.9993, 0.9999, 0.998, 0.75, 0.75, 0.75, 0.762, 0.375, 0.375, 0.375, 0.375, 0.25, 0.25, 0.25, 0.25, 0.75, 0.75, 0.8396, 0.75, 0.7459, 0.7431, 0.7485, 0.7499, 1.0, 1.0, 1.0, 1.0, 0.2557, 0.25, 0.25, 0.25, 0.7557, 0.7493, 0.7499, 0.75, 0.4313, 0.3755, 0.4121, 0.4454, 0.375, 0.375, 0.4054, 0.3872]): _vg.add([_i], _w, 'REPLACE')
_vg = ob_cylinder.vertex_groups.new(name='Bone.001')
for _i, _w in zip([64, 65, 66, 67, 70, 71, 72, 73, 107, 108, 109, 110, 144, 145, 146, 147, 181, 182, 183, 184, 218, 219, 220, 221, 255, 256, 257, 258, 292, 293, 294, 295, 329, 330, 331, 332, 366, 367, 368, 369, 403, 404, 405, 406, 440, 441, 442, 443, 477, 478, 479, 480, 514, 515, 516, 517, 551, 552, 553, 554, 588, 589, 590, 591, 640, 641, 642, 643, 644, 645, 646, 647, 648, 649, 650, 651, 652, 653, 654, 655, 656, 657, 658, 659, 660, 661, 662, 663, 664, 665, 666, 667, 668, 669, 670, 671, 884, 885, 886, 887, 1060, 1061, 1062, 1063, 1096, 1097, 1098, 1099, 1104, 1105, 1106, 1107, 1132, 1133, 1134, 1135, 1140, 1141, 1142, 1143, 1148, 1149, 1150, 1151, 1164, 1165, 1166, 1167, 1168, 1169, 1170, 1171, 1184, 1185, 1186, 1187, 1208, 1209, 1210, 1211, 1216, 1217, 1218, 1219, 1240, 1241, 1242, 1243, 1244, 1245, 1246, 1247, 1252, 1253, 1254, 1255, 1260, 1261, 1262, 1263], [0.5, 1.0, 0.5, 0.25, 0.25, 0.5, 1.0, 0.5, 0.25, 0.5, 1.0, 0.5, 0.25, 0.5, 0.9991, 0.5, 0.25, 0.75, 1.0, 0.5, 0.25, 0.5, 1.0, 0.5, 0.25, 0.5, 1.0, 0.5, 0.25, 0.5, 1.0, 0.5, 0.25, 0.5, 1.0, 0.5, 0.25, 0.5, 1.0, 0.5, 0.25, 0.5, 1.0, 0.5, 0.25, 0.5156, 1.0, 0.5, 0.2522, 0.5, 1.0, 0.5, 0.2705, 0.5, 1.0, 0.5, 0.25, 0.5, 0.9953, 0.5, 0.25, 0.5, 0.9952, 0.5, 0.9997, 1.0, 1.0, 0.9999, 0.9972, 0.9971, 0.9928, 0.9944, 0.9996, 1.0, 1.0, 0.9989, 0.9947, 1.0, 0.9753, 0.9841, 1.0, 1.0, 1.0, 1.0, 1.0, 0.9999, 0.9912, 0.9909, 1.0, 1.0, 1.0, 0.9998, 0.997, 1.0, 1.0, 0.9984, 0.1261, 0.1352, 0.125, 0.125, 0.25, 0.25, 0.25, 0.25, 0.7496, 0.75, 0.75, 0.75, 0.25, 0.25, 0.25, 0.25, 0.375, 0.375, 0.375, 0.5, 0.375, 0.375, 0.3852, 0.3761, 0.25, 0.25, 0.25, 0.25, 0.25, 0.25, 0.25, 0.25, 0.75, 0.75, 0.75, 0.75, 0.125, 0.125, 0.125, 0.125, 0.125, 0.125, 0.125, 0.125, 0.3828, 0.375, 0.375, 0.375, 0.75, 0.75, 0.75, 0.75, 0.7476, 0.7477, 0.75, 0.75, 0.375, 0.375, 0.375, 0.375, 0.125, 0.125, 0.125, 0.125]): _vg.add([_i], _w, 'REPLACE')
_vg = ob_cylinder.vertex_groups.new(name='Bone')
for _i, _w in zip([1, 3, 5, 7, 9, 11, 13, 15, 17, 19, 21, 23, 25, 27, 29, 31, 66, 67, 68, 69, 70, 71, 106, 107, 108, 143, 144, 145, 180, 181, 182, 217, 218, 219, 254, 255, 256, 291, 292, 293, 328, 329, 330, 365, 366, 367, 402, 403, 404, 439, 440, 441, 476, 477, 478, 513, 514, 515, 550, 551, 552, 587, 588, 589, 884, 885, 886, 887, 1132, 1133, 1134, 1135, 1140, 1141, 1142, 1143, 1184, 1185, 1186, 1187, 1208, 1209, 1210, 1211, 1216, 1217, 1218, 1219, 1228, 1229, 1230, 1231, 1248, 1249, 1250, 1251, 1252, 1253, 1254, 1255, 1256, 1257, 1258, 1259, 1260, 1261, 1262, 1263, 1264, 1265, 1266, 1267], [1.0, 1.0, 1.0, 1.0, 1.0, 1.0, 1.0, 1.0, 1.0, 1.0, 1.0, 1.0, 1.0, 1.0, 1.0, 1.0, 0.5, 1.0, 1.0, 1.0, 1.0, 0.5, 1.0, 1.0, 0.5, 0.9967, 1.0, 0.5, 1.0, 1.0, 0.6733, 1.0, 1.0, 0.3498, 1.0, 1.0, 0.5, 0.9999, 1.0, 0.5, 0.9999, 1.0, 0.5, 1.0, 1.0, 0.5, 1.0, 1.0, 0.5, 1.0, 1.0, 0.5028, 1.0, 1.0, 0.5, 0.9972, 1.0, 0.5, 0.999, 1.0, 0.5, 0.9997, 1.0, 0.5, 1.0, 0.9986, 0.9995, 0.9998, 0.75, 0.75, 0.6749, 0.8367, 0.75, 0.75, 0.75, 0.75, 1.0, 1.0, 1.0, 0.9983, 1.0, 1.0, 1.0, 1.0, 0.7514, 0.75, 0.75, 0.75, 1.0, 0.9986, 0.9995, 0.9998, 1.0, 1.0, 1.0, 1.0, 0.75, 0.75, 0.75, 0.75, 0.9984, 1.0, 1.0, 1.0, 1.0, 1.0, 1.0, 1.0, 1.0, 1.0, 1.0, 1.0]): _vg.add([_i], _w, 'REPLACE')
_m = ob_cylinder.modifiers.new('Armature', 'ARMATURE')
_m.object = ob_armature
ob_lamp.location = (4.076, 1.005, 5.904)
ob_lamp.rotation_euler = (0.6503, 0.05522, 1.866)
ob_lamp.lock_rotations_4d = False
ob_lamp.empty_display_type = 'ARROWS'
ob_lamp.color = (0.0, 0.0, 0.0, 0.0)
ob_lamp.lineart.crease_threshold = 0.0
ob_camera.location = (7.481, -6.508, 5.344)
ob_camera.rotation_euler = (1.109, 0.01082, 0.8149)
ob_camera.lock_rotations_4d = False
ob_camera.empty_display_type = 'ARROWS'
ob_camera.color = (0.0, 0.0, 0.0, 0.0)
ob_camera.display_type = 'WIRE'
ob_camera.lineart.crease_threshold = 0.0

# ---- collection membership
col_collection_1.objects.link(ob_armature)
col_collection_1.objects.link(ob_cylinder)
col_collection_1.objects.link(ob_lamp)
col_collection_1.objects.link(ob_camera)

# ---- scene / render settings (as saved in the file)
scene.camera = ob_camera
scene.frame_start = 1; scene.frame_end = 250; scene.frame_set(1)
scene.render.engine = 'BLENDER_EEVEE_NEXT'
scene.render.image_settings.color_mode = 'RGB'
scene.render.image_settings.compression = 90
scene.render.resolution_percentage = 50
scene.render.dither_intensity = 0.0
scene.cycles.use_denoising = False
scene.cycles.samples = 10
scene.cycles.sampling_pattern = 'TABULATED_SOBOL'
scene.cycles.light_sampling_threshold = 0.0
scene.cycles.use_adaptive_sampling = False
scene.cycles.use_light_tree = False
scene.cycles.blur_glossy = 0.0
scene.cycles.volume_bounces = 1
scene.cycles.pixel_filter_type = 'GAUSSIAN'
scene.cycles.sample_clamp_indirect = 0.0
scene.view_settings.view_transform = 'Standard'
bpy.context.view_layer.update()

